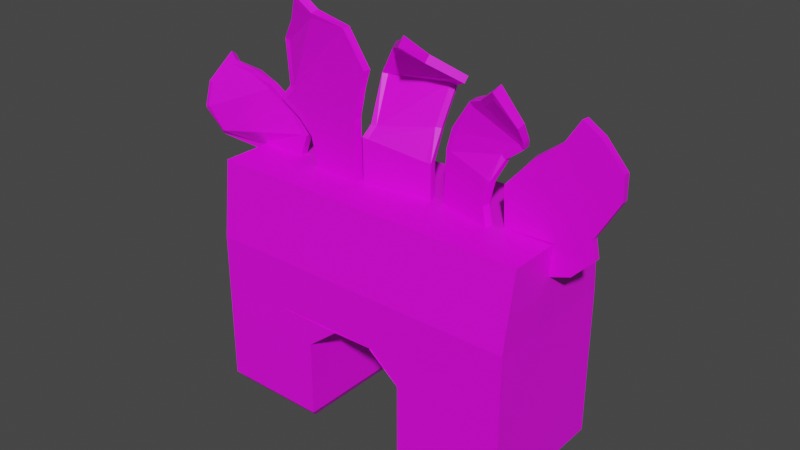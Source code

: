 # Source: Palmy.blend  (saved by Blender 4.0.36; exported with 4.5.12 LTS)
import bpy
from mathutils import Matrix  # noqa: F401  (used for matrix-valued properties, if any)

bpy.ops.wm.read_factory_settings(use_empty=True)
scene = bpy.context.scene
scene.name = 'Scene'

# ---- collections
col_collection = bpy.data.collections.new('Collection'); scene.collection.children.link(col_collection)

# ---- images (referenced by path relative to the original .blend; pixels are not part of the script)
import os
ASSET_DIR = os.environ.get("B2B_ASSET_DIR", "")  # directory of the original .blend (textures are referenced by path, not embedded)
HERE = os.path.dirname(os.path.abspath(__file__))  # packed textures are extracted next to this script under _unpacked/

def load_image(name, relpath, width, height, colorspace="sRGB"):
    """Load a texture the original file referenced (path relative to the .blend, or extracted next to this script)."""
    p = next((c for c in (os.path.join(HERE, relpath), os.path.join(ASSET_DIR, relpath)) if relpath and os.path.exists(c)), "")
    if p:
        img = bpy.data.images.load(p, check_existing=True)
        img.name = name
    else:  # same state as the original file: an image datablock whose file is absent (Cycles renders it pink)
        img = bpy.data.images.new(name, width, height)
        img.source = "FILE"
        img.filepath = "//" + (relpath or name)
    img.colorspace_settings.name = colorspace
    return img
img_base_palette_png = load_image('base_palette.png', 'base_palette.png', 1024, 1024, 'sRGB')
img_face_png = load_image('face.png', 'face.png', 1024, 1024, 'sRGB')

# ---- materials (node trees are filled in below, after node groups)
mat_basepalette = bpy.data.materials.new('BasePalette')
mat_basepalette.alpha_threshold = 0.0
mat_basepalette.use_transparent_shadow = False
mat_basepalette.roughness = 0.5
mat_basepalette.line_color = (0.0, 0.0, 0.0, 1.0)
mat_face = bpy.data.materials.new('Face')
mat_face.use_transparent_shadow = False

# ---- material node trees
mat_basepalette.use_nodes = True; mat_basepalette.node_tree.nodes.clear()
_N = mat_basepalette.node_tree.nodes; _L = mat_basepalette.node_tree.links
n0 = _N.new('ShaderNodeOutputMaterial'); n0.name = 'Material Output'; n0.location = (300, 300)
n1 = _N.new('ShaderNodeBsdfPrincipled'); n1.name = 'Principled BSDF'; n1.location = (10, 300)
n1.distribution = 'GGX'
n1.subsurface_method = 'RANDOM_WALK_SKIN'
n1.inputs[3].default_value = 1.45
n1.inputs[27].default_value = (0.0, 0.0, 0.0, 1.0)
n1.inputs[28].default_value = 1.0
n2 = _N.new('ShaderNodeTexImage'); n2.name = 'Image Texture'; n2.location = (-376, 210)
n2.image = img_base_palette_png
_L.new(n1.outputs[0], n0.inputs[0])
_L.new(n2.outputs[0], n1.inputs[0])
n0.is_active_output = True
mat_face.use_nodes = True; mat_face.node_tree.nodes.clear()
_N = mat_face.node_tree.nodes; _L = mat_face.node_tree.links
n0 = _N.new('ShaderNodeBsdfPrincipled'); n0.name = 'Principled BSDF'; n0.location = (10, 300)
n0.inputs[3].default_value = 1.45
n1 = _N.new('ShaderNodeOutputMaterial'); n1.name = 'Material Output'; n1.location = (300, 300)
n2 = _N.new('ShaderNodeTexImage'); n2.name = 'Image Texture'; n2.location = (-278, 263)
n2.image = img_face_png
_L.new(n0.outputs[0], n1.inputs[0])
_L.new(n2.outputs[0], n0.inputs[0])
n1.is_active_output = True

# ---- world
world_world = bpy.data.worlds.new('World'); scene.world = world_world
world_world.use_nodes = True; world_world.node_tree.nodes.clear()
_N = world_world.node_tree.nodes; _L = world_world.node_tree.links
n0 = _N.new('ShaderNodeOutputWorld'); n0.name = 'World Output'; n0.location = (300, 300)
n1 = _N.new('ShaderNodeBackground'); n1.name = 'Background'; n1.location = (10, 300)
n1.inputs[0].default_value = (0.05088, 0.05088, 0.05088, 1.0)
_L.new(n1.outputs[0], n0.inputs[0])
n0.is_active_output = True
world_world.color = (0.05088, 0.05088, 0.05088)
world_world.use_sun_shadow = False
world_world.sun_shadow_jitter_overblur = 0.0

# ---- meshes
me_cube = bpy.data.meshes.new('Cube')
me_cube.from_pydata([(-0.2577, 0.1278, 0.0001099), (-0.2685, 0.1423, 0.1488), (-0.09766, 0.1265, 0.0001099), (-0.08666, 0.1409, 0.1488), (-0.2588, -0.08338, 0.0001099), (-0.2698, -0.09771, 0.1488), (-0.09878, -0.08464, 0.0001099), (-0.08793, -0.09915, 0.1488), (-0.2685, 0.1423, 0.05156), (-0.2685, 0.1423, 0.103), (-0.08666, 0.1409, 0.103), (-0.08666, 0.1409, 0.05156), (-0.08793, -0.09915, 0.103), (-0.08793, -0.09915, 0.05156), (-0.2698, -0.09771, 0.103), (-0.2698, -0.09771, 0.05156), (-0.08666, 0.1409, 0.0176), (-0.08793, -0.09915, 0.0176), (-0.2698, -0.09771, 0.0176), (-0.2685, 0.1423, 0.0176), (-0.2685, 0.1423, 0.1927), (-0.2685, 0.1423, 0.2785), (-0.2698, -0.09771, 0.2785), (-0.2725, 0.1245, 0.4075), (-0.2739, -0.0801, 0.4075), (0.259, 0.1278, 0.0001099), (0.2699, 0.1423, 0.1488), (0.09902, 0.1265, 0.0001099), (0.08802, 0.1409, 0.1488), (0.2601, -0.08338, 0.0001099), (0.2711, -0.09771, 0.1488), (0.1001, -0.08464, 0.0001099), (0.08929, -0.09915, 0.1488), (0.2699, 0.1423, 0.05156), (0.2699, 0.1423, 0.103), (0.08802, 0.1409, 0.103), (0.08802, 0.1409, 0.05156), (0.08929, -0.09915, 0.103), (0.08929, -0.09915, 0.05156), (0.2711, -0.09771, 0.103), (0.2711, -0.09771, 0.05156), (0.08802, 0.1409, 0.0176), (0.08929, -0.09915, 0.0176), (0.2711, -0.09771, 0.0176), (0.2699, 0.1423, 0.0176), (0.2699, 0.1423, 0.1927), (0.2699, 0.1423, 0.2785), (0.2711, -0.09771, 0.2785), (0.2738, 0.1245, 0.4075), (0.2752, -0.0801, 0.4075), (-0.03325, 0.1409, 0.1927), (-0.03374, -0.09915, 0.1927), (0.03461, 0.1409, 0.1927), (0.0351, -0.09915, 0.1927), (-0.03325, 0.1423, 0.1927), (0.03461, 0.1423, 0.1927), (-0.03374, -0.09771, 0.1927), (0.0351, -0.09771, 0.1927), (-0.2698, -0.09771, 0.1927), (0.2711, -0.09771, 0.1927), (0.1703, -0.09771, 0.1927), (-0.1689, -0.09771, 0.1927), (-0.1952, 0.01787, 0.4075), (-0.2868, 0.01787, 0.394), (-0.2077, 0.01787, 0.4817), (-0.3567, 0.00691, 0.4069), (-0.256, 0.01781, 0.512), (-0.3835, -0.01032, 0.4476), (-0.2926, 0.01979, 0.5245), (-0.3817, -0.001991, 0.4873), (-0.3462, 0.02477, 0.5253), (-0.3621, 0.03095, 0.534), (-0.0576, -0.00313, 0.4075), (-0.1464, 0.005152, 0.4075), (-0.05937, -0.002964, 0.51), (-0.1588, 0.006313, 0.4537), (-0.04776, -0.004043, 0.561), (-0.1873, 0.008976, 0.4777), (-0.03882, -0.004872, 0.5879), (-0.2292, 0.01297, 0.4979), (-0.07935, -0.002394, 0.6436), (-0.2126, 0.01772, 0.5218), (-0.1401, -0.002358, 0.6566), (-0.2212, 0.0203, 0.5981), (-0.1697, -0.004606, 0.6792), (-0.1923, 0.007878, 0.6359), (0.06354, 0.01734, 0.4075), (-0.0492, -0.0007631, 0.4075), (0.06354, 0.01734, 0.4677), (-0.05097, -0.0008928, 0.4838), (0.06206, 0.04052, 0.5163), (-0.04555, 0.009441, 0.5034), (0.07325, 0.05781, 0.5813), (-0.0486, 0.03951, 0.5771), (0.1037, 0.03705, 0.5993), (-0.01311, 0.0224, 0.629), (0.04688, -0.03391, 0.6629), (0.0235, -0.0125, 0.6467), (0.06239, 0.00272, 0.6301), (0.1781, 0.001597, 0.4075), (0.08679, 0.02424, 0.4075), (0.171, 0.00334, 0.4376), (0.0893, 0.02362, 0.4525), (0.1801, 0.00297, 0.4761), (0.0913, 0.02312, 0.496), (0.1951, 0.01391, 0.5106), (0.1023, 0.02044, 0.5311), (0.2236, 0.01293, 0.5352), (0.1364, 0.01168, 0.5832), (0.2282, 0.006194, 0.5485), (0.1645, -0.00332, 0.5977), (0.2296, -0.009629, 0.5761), (0.2047, -0.0298, 0.6294), (0.2754, 0.01787, 0.4096), (0.1958, 0.01787, 0.4075), (0.2741, 0.01787, 0.3893), (0.2731, 0.01787, 0.3575), (0.3064, 0.01787, 0.3691), (0.34, 0.01787, 0.404), (0.3339, 0.01787, 0.4341), (0.3713, 0.01787, 0.4987), (0.371, 0.01787, 0.5378), (0.3352, 0.01787, 0.5782), (0.3065, 0.01787, 0.5961), (0.2818, 0.01787, 0.5594), (0.2347, 0.01787, 0.5237), (0.213, 0.01787, 0.4987), (0.1915, 0.01787, 0.4735), (-0.2861, 0.01787, 0.4036), (-0.2035, 0.01787, 0.4131), (-0.2154, 0.01787, 0.4761), (-0.3507, 0.009844, 0.4138), (-0.3746, -0.00893, 0.4498), (-0.2601, 0.01775, 0.5042), (-0.373, -0.001396, 0.4856), (-0.295, 0.01749, 0.5164), (-0.3575, 0.02296, 0.5232), (-0.3494, 0.01991, 0.5189), (-0.1398, 0.004541, 0.4176), (-0.06654, -0.002296, 0.4172), (-0.06819, -0.002142, 0.5109), (-0.1511, 0.00559, 0.4587), (-0.1823, 0.008617, 0.4848), (-0.05599, -0.003248, 0.5638), (-0.2166, 0.01265, 0.5009), (-0.04841, -0.003974, 0.5869), (-0.204, 0.01513, 0.5198), (-0.08429, -0.001352, 0.6358), (-0.2113, 0.01869, 0.5958), (-0.1423, 0.0003435, 0.6486), (-0.1836, 0.008144, 0.6315), (-0.1665, -0.00178, 0.6661), (-0.0407, 0.0006022, 0.4188), (0.05482, 0.01594, 0.4181), (0.05482, 0.01594, 0.4677), (-0.04221, 0.000375, 0.4824), (-0.0365, 0.008476, 0.5008), (0.05437, 0.03443, 0.5164), (-0.04038, 0.04013, 0.5714), (0.06661, 0.05183, 0.5827), (-0.007281, 0.02577, 0.6219), (0.09073, 0.0372, 0.5994), (0.02946, -0.00688, 0.6429), (0.04307, -0.02289, 0.6498), (0.05412, 0.007972, 0.6283), (0.09588, 0.02199, 0.4175), (0.167, 0.004329, 0.4179), (0.1622, 0.005531, 0.4375), (0.09786, 0.0215, 0.4521), (0.09981, 0.02101, 0.4944), (0.172, 0.003666, 0.4791), (0.11, 0.01851, 0.5268), (0.1888, 0.01049, 0.5158), (0.142, 0.01276, 0.575), (0.2178, 0.00995, 0.5401), (0.1697, -5.566e-06, 0.5897), (0.2192, 0.005722, 0.5507), (0.202, -0.01682, 0.6165), (0.2214, -0.006674, 0.5745), (0.2038, 0.01787, 0.4161), (0.2821, 0.01787, 0.4166), (0.2795, 0.01787, 0.39), (0.2811, 0.01787, 0.3664), (0.3014, 0.01787, 0.3766), (0.3304, 0.01787, 0.4068), (0.3247, 0.01787, 0.4355), (0.3614, 0.01787, 0.4986), (0.362, 0.01787, 0.532), (0.3306, 0.01787, 0.5703), (0.3086, 0.01787, 0.584), (0.289, 0.01787, 0.5541), (0.2407, 0.01787, 0.5201), (0.2204, 0.01787, 0.4969), (0.2004, 0.01787, 0.4728), (-0.2861, 0.005521, 0.4036), (-0.2035, 0.005521, 0.4131), (-0.3507, -0.01785, 0.4171), (-0.2154, 0.005521, 0.4761), (-0.3746, -0.02429, 0.4561), (-0.2601, 0.005262, 0.5043), (-0.373, -0.01372, 0.4936), (-0.295, 0.005566, 0.5196), (-0.3575, 0.01321, 0.5297), (-0.3494, 0.009946, 0.5254), (-0.141, -0.007757, 0.4176), (-0.06769, -0.01459, 0.4172), (-0.1522, -0.006708, 0.4587), (-0.06894, -0.01444, 0.5112), (-0.1832, -0.002866, 0.4843), (-0.05698, -0.01552, 0.5646), (-0.2177, 0.0008529, 0.5006), (-0.04951, -0.01626, 0.5875), (-0.205, 0.004668, 0.5186), (-0.08725, -0.01371, 0.6352), (-0.2141, 0.009707, 0.5919), (-0.1464, -0.01223, 0.6451), (-0.1872, -0.003228, 0.6276), (-0.1702, -0.01487, 0.6621), (-0.03874, -0.01159, 0.4188), (0.05678, 0.003741, 0.4181), (-0.04025, -0.01078, 0.4823), (0.05678, 0.003741, 0.4677), (-0.03456, 0.002482, 0.5), (0.05612, 0.02613, 0.5151), (-0.04051, 0.03651, 0.5704), (0.06596, 0.04723, 0.5785), (-0.007729, 0.02148, 0.6177), (0.08972, 0.03118, 0.5921), (0.0283, -0.0156, 0.6317), (0.04208, -0.03075, 0.6376), (0.05285, -0.0002279, 0.6178), (0.09291, 0.009998, 0.4175), (0.1641, -0.007658, 0.4179), (0.09488, 0.009508, 0.4521), (0.1592, -0.006456, 0.4375), (0.09684, 0.009023, 0.4944), (0.169, -0.007067, 0.4791), (0.107, 0.007239, 0.5271), (0.1858, 0.005234, 0.5155), (0.139, 0.001936, 0.5733), (0.2148, 0.004721, 0.5375), (0.1667, -0.01194, 0.5853), (0.2162, -0.0008703, 0.5472), (0.199, -0.03723, 0.6083), (0.2184, -0.01631, 0.5689), (0.2038, 0.005521, 0.4161), (0.2822, 0.005521, 0.4166), (0.2795, 0.005521, 0.39), (0.2811, 0.005521, 0.3664), (0.3014, 0.005521, 0.3766), (0.3304, 0.005521, 0.4068), (0.3247, 0.005521, 0.4355), (0.364, 0.005521, 0.5019), (0.3628, 0.005521, 0.5364), (0.3285, 0.005521, 0.5721), (0.3064, 0.005521, 0.5841), (0.2883, 0.005521, 0.5529), (0.2427, 0.005521, 0.5153), (0.2231, 0.005521, 0.4923), (0.202, 0.005521, 0.4704), (-0.2868, 0.005521, 0.394), (-0.1952, 0.005521, 0.4075), (-0.2077, 0.005521, 0.4817), (-0.3567, -0.01227, 0.409), (-0.3835, -0.02307, 0.4528), (-0.256, 0.00543, 0.5121), (-0.3817, -0.01273, 0.4949), (-0.2926, 0.008013, 0.5278), (-0.3621, 0.02142, 0.5407), (-0.3462, 0.01501, 0.5322), (-0.1475, -0.007146, 0.4075), (-0.05874, -0.01543, 0.4075), (-0.06048, -0.01526, 0.51), (-0.16, -0.005985, 0.4537), (-0.1883, -0.003288, 0.4774), (-0.04861, -0.01634, 0.5615), (-0.2303, 0.0007879, 0.4978), (-0.0399, -0.01717, 0.5882), (-0.2137, 0.006331, 0.5207), (-0.08128, -0.0148, 0.6429), (-0.2231, 0.009579, 0.5944), (-0.1427, -0.01475, 0.6532), (-0.1946, -0.003849, 0.6322), (-0.1729, -0.01778, 0.6754), (-0.04724, -0.01296, 0.4075), (0.0655, 0.005141, 0.4075), (0.0655, 0.005141, 0.4677), (-0.04901, -0.01255, 0.4837), (-0.04305, 0.0007659, 0.5019), (0.06449, 0.03023, 0.5142), (-0.04795, 0.032, 0.5717), (0.0727, 0.05134, 0.5744), (-0.01443, 0.01678, 0.6211), (0.1021, 0.03038, 0.5898), (0.02187, -0.02003, 0.6359), (0.04628, -0.0448, 0.6488), (0.06063, -0.004721, 0.6191), (0.08381, 0.01225, 0.4075), (0.1751, -0.01039, 0.4075), (0.1681, -0.008648, 0.4376), (0.08632, 0.01163, 0.4525), (0.08833, 0.01113, 0.496), (0.1771, -0.008114, 0.476), (0.09936, 0.008748, 0.5313), (0.1921, 0.005883, 0.5088), (0.1335, 0.0003509, 0.5798), (0.2206, 0.005209, 0.531), (0.1616, -0.01468, 0.5919), (0.2253, -0.001949, 0.5435), (0.2017, -0.04441, 0.6218), (0.2267, -0.01958, 0.5699), (0.1958, 0.005521, 0.4075), (0.2754, 0.005521, 0.4096), (0.2741, 0.005521, 0.3893), (0.2731, 0.005521, 0.3575), (0.3064, 0.005521, 0.3691), (0.34, 0.005521, 0.404), (0.3341, 0.005521, 0.4342), (0.3724, 0.005521, 0.5003), (0.3711, 0.005521, 0.5399), (0.3341, 0.005521, 0.5791), (0.3054, 0.005521, 0.5962), (0.2813, 0.005521, 0.5587), (0.2355, 0.005521, 0.5214), (0.214, 0.005521, 0.4966), (0.1922, 0.005521, 0.4723), (-0.2675, 0.01787, 0.4075), (-0.2675, 0.005521, 0.4075), (-0.2675, 0.01787, 0.4138), (-0.2675, 0.005501, 0.4138), (-0.1822, 0.01787, 0.4446), (-0.1822, 0.005521, 0.4446), (-0.1902, 0.01787, 0.4446), (-0.1902, 0.005521, 0.4446)], [], [(9, 1, 3, 10), (10, 3, 7, 12), (12, 7, 5, 14), (14, 5, 1, 9), (2, 6, 4, 0), (18, 15, 8, 19), (15, 14, 9, 8), (17, 13, 15, 18), (13, 12, 14, 15), (16, 11, 13, 17), (11, 10, 12, 13), (19, 8, 11, 16), (8, 9, 10, 11), (0, 19, 16, 2), (2, 16, 17, 6), (6, 17, 18, 4), (4, 18, 19, 0), (1, 5, 58, 20), (59, 45, 46, 47), (21, 22, 24, 23), (34, 35, 28, 26), (35, 37, 32, 28), (37, 39, 30, 32), (39, 34, 26, 30), (27, 25, 29, 31), (43, 44, 33, 40), (40, 33, 34, 39), (42, 43, 40, 38), (38, 40, 39, 37), (41, 42, 38, 36), (36, 38, 37, 35), (44, 41, 36, 33), (33, 36, 35, 34), (25, 27, 41, 44), (27, 31, 42, 41), (31, 29, 43, 42), (29, 25, 44, 43), (26, 45, 59, 30), (23, 48, 46, 21), (23, 24, 49, 48), (46, 48, 49, 47), (61, 56, 57, 60), (20, 58, 22, 21), (28, 32, 53, 52), (7, 3, 50, 51), (51, 54, 55, 50), (57, 51, 56, 50, 54, 55), (7, 51, 56, 61, 58, 5), (30, 59, 60, 57, 53, 32), (26, 28, 52, 55, 45), (3, 1, 20, 54, 50), (22, 47, 49, 24), (21, 46, 45, 55, 54, 20), (58, 61, 60, 59, 47, 22), (129, 328, 128, 131, 130, 332), (131, 132, 133, 130), (132, 134, 135, 133), (134, 136, 137, 135), (139, 138, 141, 140), (141, 142, 143, 140), (142, 144, 145, 143), (144, 146, 147, 145), (146, 148, 149, 147), (148, 150, 151, 149), (153, 152, 155, 154), (155, 156, 157, 154), (156, 158, 159, 157), (158, 160, 161, 159), (160, 162, 163, 164, 161), (166, 165, 168, 167), (168, 169, 170, 167), (169, 171, 172, 170), (171, 173, 174, 172), (173, 175, 176, 174), (175, 177, 178, 176), (190, 189, 188), (191, 190, 188, 187), (192, 191, 187, 186), (193, 192, 186, 185), (181, 183, 182), (179, 193, 185, 184, 180), (180, 184, 183, 181), (129, 62, 326, 63, 128, 328), (130, 64, 330, 62, 129, 332), (128, 63, 65, 131), (131, 65, 67, 132), (133, 66, 64, 130), (132, 67, 69, 134), (135, 68, 66, 133), (136, 71, 70, 137), (134, 69, 71, 136), (137, 70, 68, 135), (139, 72, 73, 138), (140, 74, 72, 139), (138, 73, 75, 141), (141, 75, 77, 142), (143, 76, 74, 140), (142, 77, 79, 144), (145, 78, 76, 143), (144, 79, 81, 146), (147, 80, 78, 145), (146, 81, 83, 148), (149, 82, 80, 147), (150, 85, 84, 151), (148, 83, 85, 150), (151, 84, 82, 149), (153, 86, 87, 152), (154, 88, 86, 153), (152, 87, 89, 155), (155, 89, 91, 156), (157, 90, 88, 154), (156, 91, 93, 158), (159, 92, 90, 157), (158, 93, 95, 160), (161, 94, 92, 159), (162, 97, 96, 163), (160, 95, 97, 162), (163, 96, 98, 164), (164, 98, 94, 161), (166, 99, 100, 165), (167, 101, 99, 166), (165, 100, 102, 168), (168, 102, 104, 169), (170, 103, 101, 167), (169, 104, 106, 171), (172, 105, 103, 170), (171, 106, 108, 173), (174, 107, 105, 172), (173, 108, 110, 175), (176, 109, 107, 174), (177, 112, 111, 178), (175, 110, 112, 177), (178, 111, 109, 176), (180, 113, 114, 179), (181, 115, 113, 180), (182, 116, 115, 181), (183, 117, 116, 182), (184, 118, 117, 183), (185, 119, 118, 184), (186, 120, 119, 185), (187, 121, 120, 186), (188, 122, 121, 187), (189, 123, 122, 188), (190, 124, 123, 189), (191, 125, 124, 190), (192, 126, 125, 191), (193, 127, 126, 192), (179, 114, 127, 193), (195, 333, 197, 196, 194, 329), (196, 197, 199, 198), (198, 199, 201, 200), (200, 201, 203, 202), (205, 207, 206, 204), (206, 207, 209, 208), (208, 209, 211, 210), (210, 211, 213, 212), (212, 213, 215, 214), (214, 215, 217, 216), (219, 221, 220, 218), (220, 221, 223, 222), (222, 223, 225, 224), (224, 225, 227, 226), (226, 227, 230, 229, 228), (232, 234, 233, 231), (233, 234, 236, 235), (235, 236, 238, 237), (237, 238, 240, 239), (239, 240, 242, 241), (241, 242, 244, 243), (256, 254, 255), (257, 253, 254, 256), (258, 252, 253, 257), (259, 251, 252, 258), (247, 248, 249), (245, 246, 250, 251, 259), (246, 247, 249, 250), (195, 329, 194, 260, 327, 261), (197, 333, 195, 261, 331, 262), (194, 196, 263, 260), (196, 198, 264, 263), (199, 197, 262, 265), (198, 200, 266, 264), (201, 199, 265, 267), (202, 203, 269, 268), (200, 202, 268, 266), (203, 201, 267, 269), (205, 204, 270, 271), (207, 205, 271, 272), (204, 206, 273, 270), (206, 208, 274, 273), (209, 207, 272, 275), (208, 210, 276, 274), (211, 209, 275, 277), (210, 212, 278, 276), (213, 211, 277, 279), (212, 214, 280, 278), (215, 213, 279, 281), (216, 217, 283, 282), (214, 216, 282, 280), (217, 215, 281, 283), (219, 218, 284, 285), (221, 219, 285, 286), (218, 220, 287, 284), (220, 222, 288, 287), (223, 221, 286, 289), (222, 224, 290, 288), (225, 223, 289, 291), (224, 226, 292, 290), (227, 225, 291, 293), (228, 229, 295, 294), (226, 228, 294, 292), (229, 230, 296, 295), (230, 227, 293, 296), (232, 231, 297, 298), (234, 232, 298, 299), (231, 233, 300, 297), (233, 235, 301, 300), (236, 234, 299, 302), (235, 237, 303, 301), (238, 236, 302, 304), (237, 239, 305, 303), (240, 238, 304, 306), (239, 241, 307, 305), (242, 240, 306, 308), (243, 244, 310, 309), (241, 243, 309, 307), (244, 242, 308, 310), (246, 245, 311, 312), (247, 246, 312, 313), (248, 247, 313, 314), (249, 248, 314, 315), (250, 249, 315, 316), (251, 250, 316, 317), (252, 251, 317, 318), (253, 252, 318, 319), (254, 253, 319, 320), (255, 254, 320, 321), (256, 255, 321, 322), (257, 256, 322, 323), (258, 257, 323, 324), (259, 258, 324, 325), (245, 259, 325, 311), (118, 119, 317, 316), (90, 92, 291, 289), (64, 66, 265, 262), (119, 120, 318, 317), (95, 93, 290, 292), (69, 67, 264, 266), (120, 121, 319, 318), (92, 94, 293, 291), (66, 68, 267, 265), (121, 122, 320, 319), (96, 97, 294, 295), (70, 71, 268, 269), (122, 123, 321, 320), (97, 95, 292, 294), (71, 69, 266, 268), (123, 124, 322, 321), (98, 96, 295, 296), (68, 70, 269, 267), (124, 125, 323, 322), (94, 98, 296, 293), (73, 72, 271, 270), (125, 126, 324, 323), (100, 99, 298, 297), (72, 74, 272, 271), (126, 127, 325, 324), (99, 101, 299, 298), (75, 73, 270, 273), (127, 114, 311, 325), (102, 100, 297, 300), (77, 75, 273, 274), (104, 102, 300, 301), (74, 76, 275, 272), (101, 103, 302, 299), (79, 77, 274, 276), (106, 104, 301, 303), (76, 78, 277, 275), (103, 105, 304, 302), (81, 79, 276, 278), (108, 106, 303, 305), (78, 80, 279, 277), (105, 107, 306, 304), (83, 81, 278, 280), (110, 108, 305, 307), (80, 82, 281, 279), (107, 109, 308, 306), (84, 85, 282, 283), (111, 112, 309, 310), (85, 83, 280, 282), (112, 110, 307, 309), (82, 84, 283, 281), (109, 111, 310, 308), (87, 86, 285, 284), (114, 113, 312, 311), (86, 88, 286, 285), (113, 115, 313, 312), (89, 87, 284, 287), (326, 62, 261, 327), (115, 116, 314, 313), (91, 89, 287, 288), (330, 64, 262, 331), (116, 117, 315, 314), (88, 90, 289, 286), (65, 63, 260, 263), (117, 118, 316, 315), (93, 91, 288, 290), (67, 65, 263, 264), (63, 326, 327, 260), (62, 330, 331, 261)])
me_cube.polygons.foreach_set('material_index', [0, 0, 0, 0, 0, 0, 0, 0, 0, 0, 0, 0, 0, 0, 0, 0, 0, 0, 0, 0, 0, 0, 0, 0, 0, 0, 0, 0, 0, 0, 0, 0, 0, 0, 0, 0, 0, 0, 0, 0, 0, 0, 0, 0, 0, 0, 0, 0, 0, 0, 0, 1, 0, 0, 0, 0, 0, 0, 0, 0, 0, 0, 0, 0, 0, 0, 0, 0, 0, 0, 0, 0, 0, 0, 0, 0, 0, 0, 0, 0, 0, 0, 0, 0, 0, 0, 0, 0, 0, 0, 0, 0, 0, 0, 0, 0, 0, 0, 0, 0, 0, 0, 0, 0, 0, 0, 0, 0, 0, 0, 0, 0, 0, 0, 0, 0, 0, 0, 0, 0, 0, 0, 0, 0, 0, 0, 0, 0, 0, 0, 0, 0, 0, 0, 0, 0, 0, 0, 0, 0, 0, 0, 0, 0, 0, 0, 0, 0, 0, 0, 0, 0, 0, 0, 0, 0, 0, 0, 0, 0, 0, 0, 0, 0, 0, 0, 0, 0, 0, 0, 0, 0, 0, 0, 0, 0, 0, 0, 0, 0, 0, 0, 0, 0, 0, 0, 0, 0, 0, 0, 0, 0, 0, 0, 0, 0, 0, 0, 0, 0, 0, 0, 0, 0, 0, 0, 0, 0, 0, 0, 0, 0, 0, 0, 0, 0, 0, 0, 0, 0, 0, 0, 0, 0, 0, 0, 0, 0, 0, 0, 0, 0, 0, 0, 0, 0, 0, 0, 0, 0, 0, 0, 0, 0, 0, 0, 0, 0, 0, 0, 0, 0, 0, 0, 0, 0, 0, 0, 0, 0, 0, 0, 0, 0, 0, 0, 0, 0, 0, 0, 0, 0, 0, 0, 0, 0, 0, 0, 0, 0, 0, 0, 0, 0, 0, 0, 0, 0, 0, 0, 0, 0, 0, 0, 0, 0, 0, 0, 0, 0, 0, 0, 0, 0, 0, 0, 0, 0, 0, 0])
_uv = me_cube.uv_layers.new(name='UVMap')
_uv.uv.foreach_set('vector', [0.2861, 0.8441, 0.2861, 0.8441, 0.2861, 0.8441, 0.2861, 0.8441, 0.2861, 0.8441, 0.2861, 0.8441, 0.2861, 0.8441, 0.2861, 0.8441, 0.2861, 0.8441, 0.2861, 0.8441, 0.2861, 0.8441, 0.2861, 0.8441, 0.2861, 0.8441, 0.2861, 0.8441, 0.2861, 0.8441, 0.2861, 0.8441, 0.2861, 0.8441, 0.2861, 0.8441, 0.2861, 0.8441, 0.2861, 0.8441, 0.2861, 0.8441, 0.2861, 0.8441, 0.2861, 0.8441, 0.2861, 0.8441, 0.2861, 0.8441, 0.2861, 0.8441, 0.2861, 0.8441, 0.2861, 0.8441, 0.2861, 0.8441, 0.2861, 0.8441, 0.2861, 0.8441, 0.2861, 0.8441, 0.2861, 0.8441, 0.2861, 0.8441, 0.2861, 0.8441, 0.2861, 0.8441, 0.2861, 0.8441, 0.2861, 0.8441, 0.2861, 0.8441, 0.2861, 0.8441, 0.2861, 0.8441, 0.2861, 0.8441, 0.2861, 0.8441, 0.2861, 0.8441, 0.2861, 0.8441, 0.2861, 0.8441, 0.2861, 0.8441, 0.2861, 0.8441, 0.2861, 0.8441, 0.2861, 0.8441, 0.2861, 0.8441, 0.2861, 0.8441, 0.2861, 0.8441, 0.2861, 0.8441, 0.2861, 0.8441, 0.2861, 0.8441, 0.2861, 0.8441, 0.2861, 0.8441, 0.2861, 0.8441, 0.2861, 0.8441, 0.2861, 0.8441, 0.2861, 0.8441, 0.2861, 0.8441, 0.2861, 0.8441, 0.2861, 0.8441, 0.2861, 0.8441, 0.2861, 0.8441, 0.2861, 0.8441, 0.2861, 0.8441, 0.2861, 0.8441, 0.2861, 0.8441, 0.2861, 0.8441, 0.2861, 0.8441, 0.2861, 0.8441, 0.2861, 0.8441, 0.2861, 0.8441, 0.2861, 0.8441, 0.2861, 0.8441, 0.2861, 0.8441, 0.2861, 0.8441, 0.2861, 0.8441, 0.2861, 0.8441, 0.2861, 0.8441, 0.2861, 0.8441, 0.2861, 0.8441, 0.2861, 0.8441, 0.2861, 0.8441, 0.2861, 0.8441, 0.2861, 0.8441, 0.2861, 0.8441, 0.2861, 0.8441, 0.2861, 0.8441, 0.2861, 0.8441, 0.2861, 0.8441, 0.2861, 0.8441, 0.2861, 0.8441, 0.2861, 0.8441, 0.2861, 0.8441, 0.2861, 0.8441, 0.2861, 0.8441, 0.2861, 0.8441, 0.2861, 0.8441, 0.2861, 0.8441, 0.2861, 0.8441, 0.2861, 0.8441, 0.2861, 0.8441, 0.2861, 0.8441, 0.2861, 0.8441, 0.2861, 0.8441, 0.2861, 0.8441, 0.2861, 0.8441, 0.2861, 0.8441, 0.2861, 0.8441, 0.2861, 0.8441, 0.2861, 0.8441, 0.2861, 0.8441, 0.2861, 0.8441, 0.2861, 0.8441, 0.2861, 0.8441, 0.2861, 0.8441, 0.2861, 0.8441, 0.2861, 0.8441, 0.2861, 0.8441, 0.2861, 0.8441, 0.2861, 0.8441, 0.2861, 0.8441, 0.2861, 0.8441, 0.2861, 0.8441, 0.2861, 0.8441, 0.2861, 0.8441, 0.2861, 0.8441, 0.2861, 0.8441, 0.2861, 0.8441, 0.2861, 0.8441, 0.2861, 0.8441, 0.2861, 0.8441, 0.2861, 0.8441, 0.2861, 0.8441, 0.2861, 0.8441, 0.2861, 0.8441, 0.2861, 0.8441, 0.2861, 0.8441, 0.2861, 0.8441, 0.2861, 0.8441, 0.2861, 0.8441, 0.2861, 0.8441, 0.2861, 0.8441, 0.2861, 0.8441, 0.2861, 0.8441, 0.2861, 0.8441, 0.2861, 0.8441, 0.2861, 0.8441, 0.2861, 0.8441, 0.2861, 0.8441, 0.2861, 0.8441, 0.2861, 0.8441, 0.2861, 0.8441, 0.2861, 0.8441, 0.2861, 0.8441, 0.2861, 0.8441, 0.2861, 0.8441, 0.2861, 0.8441, 0.2861, 0.8441, 0.2861, 0.8441, 0.2861, 0.8441, 0.2861, 0.8441, 0.2861, 0.8441, 0.2861, 0.8441, 0.2861, 0.8441, 0.2861, 0.8441, 0.2861, 0.8441, 0.2861, 0.8441, 0.2861, 0.8441, 0.2861, 0.8441, 0.2861, 0.8441, 0.2861, 0.8441, 0.2861, 0.8441, 0.2861, 0.8441, 0.2861, 0.8441, 0.2861, 0.8441, 0.2861, 0.8441, 0.2861, 0.8441, 0.2861, 0.8441, 0.2861, 0.8441, 0.2861, 0.8441, 0.2861, 0.8441, 0.2861, 0.8441, 0.2861, 0.8441, 0.2861, 0.8441, 0.2861, 0.8441, 0.2861, 0.8441, 0.2861, 0.8441, 0.2861, 0.8441, 0.2861, 0.8441, 0.2861, 0.8441, 0.2861, 0.8441, 0.2861, 0.8441, 0.2861, 0.8441, 0.2861, 0.8441, 0.2861, 0.8441, 0.2861, 0.8441, 0.2861, 0.8441, 0.2861, 0.8441, 0.2861, 0.8441, 0.2861, 0.8441, 0.2861, 0.8441, 0.2861, 0.8441, 0.2861, 0.8441, 0.2861, 0.8441, 0.2861, 0.8441, 0.2861, 0.8441, 0.2861, 0.8441, 0.1073, 0.4006, 0.8768, 0.4006, 0.8768, 0.7026, 0.1073, 0.7026, 0.2861, 0.8441, 0.2861, 0.8441, 0.2861, 0.8441, 0.2861, 0.8441, 0.2861, 0.8441, 0.2861, 0.8441, 0.2861, 0.8441, 0.2861, 0.8441, 0.2861, 0.8441, 0.2861, 0.8441, 0.2861, 0.8441, 0.2861, 0.8441, 0.4031, 0.927, 0.4031, 0.927, 0.4031, 0.927, 0.4031, 0.927, 0.4031, 0.927, 0.4031, 0.927, 0.4031, 0.927, 0.4031, 0.927, 0.4031, 0.927, 0.4031, 0.927, 0.4031, 0.927, 0.4031, 0.927, 0.4031, 0.927, 0.4031, 0.927, 0.4031, 0.927, 0.4031, 0.927, 0.4031, 0.927, 0.4031, 0.927, 0.4031, 0.927, 0.4031, 0.927, 0.4031, 0.927, 0.4031, 0.927, 0.4031, 0.927, 0.4031, 0.927, 0.4031, 0.927, 0.4031, 0.927, 0.4031, 0.927, 0.4031, 0.927, 0.4031, 0.927, 0.4031, 0.927, 0.4031, 0.927, 0.4031, 0.927, 0.4031, 0.927, 0.4031, 0.927, 0.4031, 0.927, 0.4031, 0.927, 0.4031, 0.927, 0.4031, 0.927, 0.4031, 0.927, 0.4031, 0.927, 0.4031, 0.927, 0.4031, 0.927, 0.4031, 0.927, 0.4031, 0.927, 0.4031, 0.927, 0.4031, 0.927, 0.4031, 0.927, 0.4031, 0.927, 0.4031, 0.927, 0.4031, 0.927, 0.4031, 0.927, 0.4031, 0.927, 0.4031, 0.927, 0.4031, 0.927, 0.4031, 0.927, 0.4031, 0.927, 0.4031, 0.927, 0.4031, 0.927, 0.4031, 0.927, 0.4031, 0.927, 0.4031, 0.927, 0.4031, 0.927, 0.4031, 0.927, 0.4031, 0.927, 0.4031, 0.927, 0.4031, 0.927, 0.4031, 0.927, 0.4031, 0.927, 0.4031, 0.927, 0.4031, 0.927, 0.4031, 0.927, 0.4031, 0.927, 0.4031, 0.927, 0.4031, 0.927, 0.4031, 0.927, 0.4031, 0.927, 0.4031, 0.927, 0.4031, 0.927, 0.4031, 0.927, 0.4031, 0.927, 0.4031, 0.927, 0.4031, 0.927, 0.4031, 0.927, 0.4031, 0.927, 0.4031, 0.927, 0.4031, 0.927, 0.4031, 0.927, 0.4031, 0.927, 0.4031, 0.927, 0.4031, 0.927, 0.4031, 0.927, 0.4031, 0.927, 0.4031, 0.927, 0.4031, 0.927, 0.4031, 0.927, 0.4031, 0.927, 0.4031, 0.927, 0.4031, 0.927, 0.4031, 0.927, 0.4031, 0.927, 0.4031, 0.927, 0.4031, 0.927, 0.4031, 0.927, 0.4031, 0.927, 0.4031, 0.927, 0.4031, 0.927, 0.4031, 0.927, 0.4031, 0.927, 0.4031, 0.927, 0.4031, 0.927, 0.4031, 0.927, 0.4031, 0.927, 0.4031, 0.927, 0.4031, 0.927, 0.4031, 0.9053, 0.4031, 0.9053, 0.4031, 0.9053, 0.4031, 0.9053, 0.4031, 0.9053, 0.4031, 0.9053, 0.4031, 0.9053, 0.4031, 0.9053, 0.4031, 0.9053, 0.4031, 0.9053, 0.4031, 0.9053, 0.4031, 0.9053, 0.4031, 0.9053, 0.4031, 0.9053, 0.4031, 0.9053, 0.4031, 0.9053, 0.4031, 0.9053, 0.4031, 0.9053, 0.4031, 0.9053, 0.4031, 0.9053, 0.4031, 0.9053, 0.4031, 0.9053, 0.4031, 0.9053, 0.4031, 0.9053, 0.4031, 0.9053, 0.4031, 0.9053, 0.4031, 0.9053, 0.4031, 0.9053, 0.4031, 0.9053, 0.4031, 0.9053, 0.4031, 0.9053, 0.4031, 0.9053, 0.4031, 0.9053, 0.4031, 0.9053, 0.4031, 0.9053, 0.4031, 0.9053, 0.4031, 0.9053, 0.4031, 0.9053, 0.4031, 0.9053, 0.4031, 0.9053, 0.4031, 0.9053, 0.4031, 0.9053, 0.4031, 0.9053, 0.4031, 0.9053, 0.4031, 0.9053, 0.4031, 0.9053, 0.4031, 0.9053, 0.4031, 0.9053, 0.4031, 0.9053, 0.4031, 0.9053, 0.4031, 0.9053, 0.4031, 0.9053, 0.4031, 0.9053, 0.4031, 0.9053, 0.4031, 0.9053, 0.4031, 0.9053, 0.4031, 0.9053, 0.4031, 0.9053, 0.4031, 0.9053, 0.4031, 0.9053, 0.4031, 0.9053, 0.4031, 0.9053, 0.4031, 0.9053, 0.4031, 0.9053, 0.4031, 0.9053, 0.4031, 0.9053, 0.4031, 0.9053, 0.4031, 0.9053, 0.4031, 0.9053, 0.4031, 0.9053, 0.4031, 0.9053, 0.4031, 0.9053, 0.4031, 0.9053, 0.4031, 0.9053, 0.4031, 0.9053, 0.4031, 0.9053, 0.4031, 0.9053, 0.4031, 0.9053, 0.4031, 0.9053, 0.4031, 0.9053, 0.4031, 0.9053, 0.4031, 0.9053, 0.4031, 0.9053, 0.4031, 0.9053, 0.4031, 0.9053, 0.4031, 0.9053, 0.4031, 0.9053, 0.4031, 0.9053, 0.4031, 0.9053, 0.4031, 0.9053, 0.4031, 0.9053, 0.4031, 0.9053, 0.4031, 0.9053, 0.4031, 0.9053, 0.4031, 0.9053, 0.4031, 0.9053, 0.4031, 0.9053, 0.4031, 0.9053, 0.4031, 0.9053, 0.4031, 0.9053, 0.4031, 0.9053, 0.4031, 0.9053, 0.4031, 0.9053, 0.4031, 0.9053, 0.4031, 0.9053, 0.4031, 0.9053, 0.4031, 0.9053, 0.4031, 0.9053, 0.4031, 0.9053, 0.4031, 0.9053, 0.4031, 0.9053, 0.4031, 0.9053, 0.4031, 0.9053, 0.4031, 0.9053, 0.4031, 0.9053, 0.4031, 0.9053, 0.4031, 0.9053, 0.4031, 0.9053, 0.4031, 0.9053, 0.4031, 0.9053, 0.4031, 0.9053, 0.4031, 0.9053, 0.4031, 0.9053, 0.4031, 0.9053, 0.4031, 0.9053, 0.4031, 0.9053, 0.4031, 0.9053, 0.4031, 0.9053, 0.4031, 0.9053, 0.4031, 0.9053, 0.4031, 0.9053, 0.4031, 0.9053, 0.4031, 0.9053, 0.4031, 0.9053, 0.4031, 0.9053, 0.4031, 0.9053, 0.4031, 0.9053, 0.4031, 0.9053, 0.4031, 0.9053, 0.4031, 0.9053, 0.4031, 0.9053, 0.4031, 0.9053, 0.4031, 0.9053, 0.4031, 0.9053, 0.4031, 0.9053, 0.4031, 0.9053, 0.4031, 0.9053, 0.4031, 0.9053, 0.4031, 0.9053, 0.4031, 0.9053, 0.4031, 0.9053, 0.4031, 0.9053, 0.4031, 0.9053, 0.4031, 0.9053, 0.4031, 0.9053, 0.4031, 0.9053, 0.4031, 0.9053, 0.4031, 0.9053, 0.4031, 0.9053, 0.4031, 0.9053, 0.4031, 0.9053, 0.4031, 0.9053, 0.4031, 0.9053, 0.4031, 0.9053, 0.4031, 0.9053, 0.4031, 0.9053, 0.4031, 0.9053, 0.4031, 0.9053, 0.4031, 0.9053, 0.4031, 0.9053, 0.4031, 0.9053, 0.4031, 0.9053, 0.4031, 0.9053, 0.4031, 0.9053, 0.4031, 0.9053, 0.4031, 0.9053, 0.4031, 0.9053, 0.4031, 0.9053, 0.4031, 0.9053, 0.4031, 0.9053, 0.4031, 0.9053, 0.4031, 0.9053, 0.4031, 0.9053, 0.4031, 0.9053, 0.4031, 0.9053, 0.4031, 0.9053, 0.4031, 0.9053, 0.4031, 0.9053, 0.4031, 0.9053, 0.4031, 0.9053, 0.4031, 0.9053, 0.4031, 0.9053, 0.4031, 0.9053, 0.4031, 0.9053, 0.4031, 0.9053, 0.4031, 0.9053, 0.4031, 0.9053, 0.4031, 0.9053, 0.4031, 0.9053, 0.4031, 0.9053, 0.4031, 0.9053, 0.4031, 0.9053, 0.4031, 0.9053, 0.4031, 0.9053, 0.4031, 0.9053, 0.4031, 0.9053, 0.4031, 0.9053, 0.4031, 0.9053, 0.4031, 0.9053, 0.4031, 0.9053, 0.4031, 0.9053, 0.4031, 0.9053, 0.4031, 0.9053, 0.4031, 0.9053, 0.4031, 0.9053, 0.4031, 0.9053, 0.4031, 0.9053, 0.4031, 0.9053, 0.4031, 0.9053, 0.4031, 0.9053, 0.4031, 0.9053, 0.4031, 0.9053, 0.4031, 0.9053, 0.4031, 0.9053, 0.4031, 0.9053, 0.4031, 0.9053, 0.4031, 0.9053, 0.4031, 0.9053, 0.4031, 0.9053, 0.4031, 0.9053, 0.4031, 0.9053, 0.4031, 0.9053, 0.4031, 0.9053, 0.4031, 0.9053, 0.4031, 0.9053, 0.4031, 0.9053, 0.4031, 0.9053, 0.4031, 0.9053, 0.4031, 0.9053, 0.4031, 0.9053, 0.4031, 0.9053, 0.4031, 0.9053, 0.4031, 0.9053, 0.4031, 0.9053, 0.4031, 0.9053, 0.4031, 0.9053, 0.4031, 0.9053, 0.4031, 0.9053, 0.4031, 0.9053, 0.4031, 0.9053, 0.4031, 0.9053, 0.4031, 0.9053, 0.4031, 0.9053, 0.4031, 0.9053, 0.4031, 0.9053, 0.4031, 0.9053, 0.4031, 0.9053, 0.4031, 0.9053, 0.4031, 0.9053, 0.4031, 0.9053, 0.4031, 0.9053, 0.4031, 0.9053, 0.4031, 0.9053, 0.4031, 0.9053, 0.4031, 0.9053, 0.4031, 0.9053, 0.4031, 0.9053, 0.4031, 0.9053, 0.4031, 0.927, 0.4031, 0.927, 0.4031, 0.927, 0.4031, 0.927, 0.4031, 0.927, 0.4031, 0.927, 0.4031, 0.927, 0.4031, 0.927, 0.4031, 0.927, 0.4031, 0.927, 0.4031, 0.927, 0.4031, 0.927, 0.4031, 0.927, 0.4031, 0.927, 0.4031, 0.927, 0.4031, 0.927, 0.4031, 0.927, 0.4031, 0.927, 0.4031, 0.927, 0.4031, 0.927, 0.4031, 0.927, 0.4031, 0.927, 0.4031, 0.927, 0.4031, 0.927, 0.4031, 0.927, 0.4031, 0.927, 0.4031, 0.927, 0.4031, 0.927, 0.4031, 0.927, 0.4031, 0.927, 0.4031, 0.927, 0.4031, 0.927, 0.4031, 0.927, 0.4031, 0.927, 0.4031, 0.927, 0.4031, 0.927, 0.4031, 0.927, 0.4031, 0.927, 0.4031, 0.927, 0.4031, 0.927, 0.4031, 0.927, 0.4031, 0.927, 0.4031, 0.927, 0.4031, 0.927, 0.4031, 0.927, 0.4031, 0.927, 0.4031, 0.927, 0.4031, 0.927, 0.4031, 0.927, 0.4031, 0.927, 0.4031, 0.927, 0.4031, 0.927, 0.4031, 0.927, 0.4031, 0.927, 0.4031, 0.927, 0.4031, 0.927, 0.4031, 0.927, 0.4031, 0.927, 0.4031, 0.927, 0.4031, 0.927, 0.4031, 0.927, 0.4031, 0.927, 0.4031, 0.927, 0.4031, 0.927, 0.4031, 0.927, 0.4031, 0.927, 0.4031, 0.927, 0.4031, 0.927, 0.4031, 0.927, 0.4031, 0.927, 0.4031, 0.927, 0.4031, 0.927, 0.4031, 0.927, 0.4031, 0.927, 0.4031, 0.927, 0.4031, 0.927, 0.4031, 0.927, 0.4031, 0.927, 0.4031, 0.927, 0.4031, 0.927, 0.4031, 0.927, 0.4031, 0.927, 0.4031, 0.927, 0.4031, 0.927, 0.4031, 0.927, 0.4031, 0.927, 0.4031, 0.927, 0.4031, 0.927, 0.4031, 0.927, 0.4031, 0.927, 0.4031, 0.927, 0.4031, 0.927, 0.4031, 0.927, 0.4031, 0.927, 0.4031, 0.927, 0.4031, 0.927, 0.4031, 0.927, 0.4031, 0.927, 0.4031, 0.927, 0.4031, 0.927, 0.4031, 0.927, 0.4031, 0.927, 0.4031, 0.927, 0.4031, 0.927, 0.4031, 0.927, 0.4031, 0.927, 0.4031, 0.927, 0.4031, 0.927, 0.4031, 0.927, 0.4031, 0.927, 0.4031, 0.927, 0.4031, 0.927, 0.4031, 0.927, 0.4031, 0.927, 0.4031, 0.9053, 0.4031, 0.9053, 0.4031, 0.9053, 0.4031, 0.9053, 0.4031, 0.9053, 0.4031, 0.9053, 0.4031, 0.9053, 0.4031, 0.9053, 0.4031, 0.9053, 0.4031, 0.9053, 0.4031, 0.9053, 0.4031, 0.9053, 0.4031, 0.9053, 0.4031, 0.9053, 0.4031, 0.9053, 0.4031, 0.9053, 0.4031, 0.9053, 0.4031, 0.9053, 0.4031, 0.9053, 0.4031, 0.9053, 0.4031, 0.9053, 0.4031, 0.9053, 0.4031, 0.9053, 0.4031, 0.9053, 0.4031, 0.9053, 0.4031, 0.9053, 0.4031, 0.9053, 0.4031, 0.9053, 0.4031, 0.9053, 0.4031, 0.9053, 0.4031, 0.9053, 0.4031, 0.9053, 0.4031, 0.9053, 0.4031, 0.9053, 0.4031, 0.9053, 0.4031, 0.9053, 0.4031, 0.9053, 0.4031, 0.9053, 0.4031, 0.9053, 0.4031, 0.9053, 0.4031, 0.9053, 0.4031, 0.9053, 0.4031, 0.9053, 0.4031, 0.9053, 0.4031, 0.9053, 0.4031, 0.9053, 0.4031, 0.9053, 0.4031, 0.9053, 0.4031, 0.9053, 0.4031, 0.9053, 0.4031, 0.9053, 0.4031, 0.9053, 0.4031, 0.9053, 0.4031, 0.9053, 0.4031, 0.9053, 0.4031, 0.9053, 0.4031, 0.9053, 0.4031, 0.9053, 0.4031, 0.9053, 0.4031, 0.9053, 0.4031, 0.9053, 0.4031, 0.9053, 0.4031, 0.9053, 0.4031, 0.9053, 0.4031, 0.9053, 0.4031, 0.9053, 0.4031, 0.9053, 0.4031, 0.9053, 0.4031, 0.9053, 0.4031, 0.9053, 0.4031, 0.9053, 0.4031, 0.9053, 0.4031, 0.9053, 0.4031, 0.9053, 0.4031, 0.9053, 0.4031, 0.9053, 0.4031, 0.9053, 0.4031, 0.9053, 0.4031, 0.9053, 0.4031, 0.9053, 0.4031, 0.9053, 0.4031, 0.9053, 0.4031, 0.9053, 0.4031, 0.9053, 0.4031, 0.9053, 0.4031, 0.9053, 0.4031, 0.9053, 0.4031, 0.9053, 0.4031, 0.9053, 0.4031, 0.9053, 0.4031, 0.9053, 0.4031, 0.9053, 0.4031, 0.9053, 0.4031, 0.9053, 0.4031, 0.9053, 0.4031, 0.9053, 0.4031, 0.9053, 0.4031, 0.9053, 0.4031, 0.9053, 0.4031, 0.9053, 0.4031, 0.9053, 0.4031, 0.9053, 0.4031, 0.9053, 0.4031, 0.9053, 0.4031, 0.9053, 0.4031, 0.9053, 0.4031, 0.9053, 0.4031, 0.9053, 0.4031, 0.9053, 0.4031, 0.9053, 0.4031, 0.9053, 0.4031, 0.9053, 0.4031, 0.9053, 0.4031, 0.9053, 0.4031, 0.9053, 0.4031, 0.9053, 0.4031, 0.9053, 0.4031, 0.9053, 0.4031, 0.9053, 0.4031, 0.9053, 0.4031, 0.9053, 0.4031, 0.9053, 0.4031, 0.9053, 0.4031, 0.9053, 0.4031, 0.9053, 0.4031, 0.9053, 0.4031, 0.9053, 0.4031, 0.9053, 0.4031, 0.9053, 0.4031, 0.9053, 0.4031, 0.9053, 0.4031, 0.9053, 0.4031, 0.9053, 0.4031, 0.9053, 0.4031, 0.9053, 0.4031, 0.9053, 0.4031, 0.9053, 0.4031, 0.9053, 0.4031, 0.9053, 0.4031, 0.9053, 0.4031, 0.9053, 0.4031, 0.9053, 0.4031, 0.9053, 0.4031, 0.9053, 0.4031, 0.9053, 0.4031, 0.9053, 0.4031, 0.9053, 0.4031, 0.9053, 0.4031, 0.9053, 0.4031, 0.9053, 0.4031, 0.9053, 0.4031, 0.9053, 0.4031, 0.9053, 0.4031, 0.9053, 0.4031, 0.9053, 0.4031, 0.9053, 0.4031, 0.9053, 0.4031, 0.9053, 0.4031, 0.9053, 0.4031, 0.9053, 0.4031, 0.9053, 0.4031, 0.9053, 0.4031, 0.9053, 0.4031, 0.9053, 0.4031, 0.9053, 0.4031, 0.9053, 0.4031, 0.9053, 0.4031, 0.9053, 0.4031, 0.9053, 0.4031, 0.9053, 0.4031, 0.9053, 0.4031, 0.9053, 0.4031, 0.9053, 0.4031, 0.9053, 0.4031, 0.9053, 0.4031, 0.9053, 0.4031, 0.9053, 0.4031, 0.9053, 0.4031, 0.9053, 0.4031, 0.9053, 0.4031, 0.9053, 0.4031, 0.9053, 0.4031, 0.9053, 0.4031, 0.9053, 0.4031, 0.9053, 0.4031, 0.9053, 0.4031, 0.9053, 0.4031, 0.9053, 0.4031, 0.9053, 0.4031, 0.9053, 0.4031, 0.9053, 0.4031, 0.9053, 0.4031, 0.9053, 0.4031, 0.9053, 0.4031, 0.9053, 0.4031, 0.9053, 0.4031, 0.9053, 0.4031, 0.9053, 0.4031, 0.9053, 0.4031, 0.9053, 0.4031, 0.9053, 0.4031, 0.9053, 0.4031, 0.9053, 0.4031, 0.9053, 0.4031, 0.9053, 0.4031, 0.9053, 0.4031, 0.9053, 0.4031, 0.9053, 0.4031, 0.9053, 0.4031, 0.9053, 0.4031, 0.9053, 0.4031, 0.9053, 0.4031, 0.9053, 0.4031, 0.9053, 0.4031, 0.9053, 0.4031, 0.9053, 0.4031, 0.9053, 0.4031, 0.9053, 0.4031, 0.9053, 0.4031, 0.9053, 0.4031, 0.9053, 0.4031, 0.9053, 0.4031, 0.9053, 0.4031, 0.9053, 0.4031, 0.9053, 0.4031, 0.9053, 0.4031, 0.9053, 0.4031, 0.9053, 0.4031, 0.9053, 0.4031, 0.9053, 0.4031, 0.9053, 0.4031, 0.9053, 0.4031, 0.9053, 0.4031, 0.9053, 0.4031, 0.9053, 0.4031, 0.9053, 0.4031, 0.9053, 0.4031, 0.9053, 0.4031, 0.9053, 0.4031, 0.9053, 0.4031, 0.9053, 0.4031, 0.9053, 0.4031, 0.9053, 0.4031, 0.9053, 0.4031, 0.9053, 0.4031, 0.9053, 0.4031, 0.9053, 0.4031, 0.9053, 0.4031, 0.9053, 0.4031, 0.9053, 0.4031, 0.9053, 0.4031, 0.9053, 0.4031, 0.9053, 0.4031, 0.9053, 0.4031, 0.9053, 0.4031, 0.9053, 0.4031, 0.9053, 0.4031, 0.9053, 0.4031, 0.9053, 0.4031, 0.9053, 0.4031, 0.9053, 0.4031, 0.9053, 0.4031, 0.9053, 0.4031, 0.9053, 0.4031, 0.9053, 0.4031, 0.9053, 0.4031, 0.9053, 0.4031, 0.9053, 0.4031, 0.9053, 0.4031, 0.9053, 0.4031, 0.9053, 0.4031, 0.9053, 0.4031, 0.9053, 0.4031, 0.9053, 0.4031, 0.9053, 0.4031, 0.9053, 0.4031, 0.9053, 0.4031, 0.9053, 0.4031, 0.9053, 0.4031, 0.9053, 0.4031, 0.9053, 0.4031, 0.9053, 0.4031, 0.9053, 0.4031, 0.9053, 0.4031, 0.9053, 0.4031, 0.9053, 0.4031, 0.9053, 0.4031, 0.9053, 0.4031, 0.9053, 0.4031, 0.9053, 0.4031, 0.9053, 0.4031, 0.9053, 0.4031, 0.9053, 0.4031, 0.9053, 0.4031, 0.9053, 0.4031, 0.9053, 0.4031, 0.9053, 0.4031, 0.9053, 0.4031, 0.9053, 0.4031, 0.9053, 0.4031, 0.9053, 0.4031, 0.9053, 0.4031, 0.9053, 0.4031, 0.9053, 0.4031, 0.9053, 0.4031, 0.9053, 0.4031, 0.9053, 0.4031, 0.9053, 0.4031, 0.9053, 0.4031, 0.9053, 0.4031, 0.9053, 0.4031, 0.9053, 0.4031, 0.9053, 0.4031, 0.9053, 0.4031, 0.9053, 0.4031, 0.9053, 0.4031, 0.9053, 0.4031, 0.9053, 0.4031, 0.9053, 0.4031, 0.9053, 0.4031, 0.9053, 0.4031, 0.9053, 0.4031, 0.9053, 0.4031, 0.9053, 0.4031, 0.9053, 0.4031, 0.9053, 0.4031, 0.9053, 0.4031, 0.9053, 0.4031, 0.9053, 0.4031, 0.9053, 0.4031, 0.9053, 0.4031, 0.9053, 0.4031, 0.9053, 0.4031, 0.9053, 0.4031, 0.9053, 0.4031, 0.9053, 0.4031, 0.9053, 0.4031, 0.9053, 0.4031, 0.9053, 0.4031, 0.9053, 0.4031, 0.9053, 0.4031, 0.9053, 0.4031, 0.9053, 0.4031, 0.9053, 0.4031, 0.9053, 0.4031, 0.9053, 0.4031, 0.9053, 0.4031, 0.9053, 0.4031, 0.9053, 0.4031, 0.9053, 0.4031, 0.9053, 0.4031, 0.9053, 0.4031, 0.9053, 0.4031, 0.9053, 0.4031, 0.9053, 0.4031, 0.9053, 0.4031, 0.9053, 0.4031, 0.9053, 0.4031, 0.9053, 0.4031, 0.9053, 0.4031, 0.9053, 0.4031, 0.9053, 0.4031, 0.9053, 0.4031, 0.9053, 0.4031, 0.9053, 0.4031, 0.9053, 0.4031, 0.9053, 0.4031, 0.9053, 0.4031, 0.9053, 0.4031, 0.9053, 0.4031, 0.9053, 0.4031, 0.9053, 0.4031, 0.9053, 0.4031, 0.9053, 0.4031, 0.9053, 0.4031, 0.9053, 0.4031, 0.9053, 0.4031, 0.9053, 0.4031, 0.9053, 0.4031, 0.9053, 0.4031, 0.9053, 0.4031, 0.9053, 0.4031, 0.9053, 0.4031, 0.9053, 0.4031, 0.9053, 0.4031, 0.9053, 0.4031, 0.9053, 0.4031, 0.9053, 0.4031, 0.9053, 0.4031, 0.9053, 0.4031, 0.9053, 0.4031, 0.9053, 0.4031, 0.9053, 0.4031, 0.9053, 0.4031, 0.9053, 0.4031, 0.9053, 0.4031, 0.9053, 0.4031, 0.9053, 0.4031, 0.9053, 0.4031, 0.9053, 0.4031, 0.9053, 0.4031, 0.9053, 0.4031, 0.9053, 0.4031, 0.9053, 0.4031, 0.9053, 0.4031, 0.9053, 0.4031, 0.9053, 0.4031, 0.9053, 0.4031, 0.9053, 0.4031, 0.9053, 0.4031, 0.9053, 0.4031, 0.9053, 0.4031, 0.9053, 0.4031, 0.9053, 0.4031, 0.9053, 0.4031, 0.9053, 0.4031, 0.9053, 0.4031, 0.9053, 0.4031, 0.9053, 0.4031, 0.9053, 0.4031, 0.9053, 0.4031, 0.9053, 0.4031, 0.9053, 0.4031, 0.9053, 0.4031, 0.9053, 0.4031, 0.9053, 0.4031, 0.9053, 0.4031, 0.9053, 0.4031, 0.9053, 0.4031, 0.9053, 0.4031, 0.9053, 0.4031, 0.9053, 0.4031, 0.9053, 0.4031, 0.9053, 0.4031, 0.9053, 0.4031, 0.9053, 0.4031, 0.9053, 0.4031, 0.9053, 0.4031, 0.9053, 0.4031, 0.9053, 0.4031, 0.9053, 0.4031, 0.9053, 0.4031, 0.9053, 0.4031, 0.9053, 0.4031, 0.9053, 0.4031, 0.9053, 0.4031, 0.9053, 0.4031, 0.9053, 0.4031, 0.9053, 0.4031, 0.9053, 0.4031, 0.9053, 0.4031, 0.9053, 0.4031, 0.9053, 0.4031, 0.9053, 0.4031, 0.9053, 0.4031, 0.9053, 0.4031, 0.9053, 0.4031, 0.9053, 0.4031, 0.9053, 0.4031, 0.9053, 0.4031, 0.9053, 0.4031, 0.9053, 0.4031, 0.9053, 0.4031, 0.9053, 0.4031, 0.9053, 0.4031, 0.9053, 0.4031, 0.9053, 0.4031, 0.9053, 0.4031, 0.9053, 0.4031, 0.9053, 0.4031, 0.9053, 0.4031, 0.9053, 0.4031, 0.9053, 0.4031, 0.9053, 0.4031, 0.9053, 0.4031, 0.9053, 0.4031, 0.9053, 0.4031, 0.9053, 0.4031, 0.9053, 0.4031, 0.9053, 0.4031, 0.9053, 0.4031, 0.9053, 0.4031, 0.9053, 0.4031, 0.9053, 0.4031, 0.9053, 0.4031, 0.9053, 0.4031, 0.9053, 0.4031, 0.9053, 0.4031, 0.9053, 0.4031, 0.9053, 0.4031, 0.9053, 0.4031, 0.9053, 0.4031, 0.9053, 0.4031, 0.9053, 0.4031, 0.9053, 0.4031, 0.9053, 0.4031, 0.9053, 0.4031, 0.9053, 0.4031, 0.9053, 0.4031, 0.9053, 0.4031, 0.9053, 0.4031, 0.9053, 0.4031, 0.9053, 0.4031, 0.9053, 0.4031, 0.9053, 0.4031, 0.9053, 0.4031, 0.9053, 0.4031, 0.9053, 0.4031, 0.9053, 0.4031, 0.9053, 0.4031, 0.9053, 0.4031, 0.9053, 0.4031, 0.9053, 0.4031, 0.9053, 0.4031, 0.9053, 0.4031, 0.9053, 0.4031, 0.9053, 0.4031, 0.9053, 0.4031, 0.9053, 0.4031, 0.9053, 0.4031, 0.9053, 0.4031, 0.9053, 0.4031, 0.9053, 0.4031, 0.9053, 0.4031, 0.9053, 0.4031, 0.9053, 0.4031, 0.9053, 0.4031, 0.9053, 0.4031, 0.9053, 0.4031, 0.9053, 0.4031, 0.9053, 0.4031, 0.9053, 0.4031, 0.9053, 0.4031, 0.9053, 0.4031, 0.9053, 0.4031, 0.9053, 0.4031, 0.9053, 0.4031, 0.9053, 0.4031, 0.9053, 0.4031, 0.9053])
_ca = me_cube.color_attributes.new('Attribute', 'BYTE_COLOR', 'CORNER')
_ca.data.foreach_set('color', [1.0, 1.0, 1.0, 1.0, 1.0, 1.0, 1.0, 1.0, 1.0, 1.0, 1.0, 1.0, 1.0, 1.0, 1.0, 1.0, 1.0, 1.0, 1.0, 1.0, 1.0, 1.0, 1.0, 1.0, 1.0, 1.0, 1.0, 1.0, 1.0, 1.0, 1.0, 1.0, 1.0, 1.0, 1.0, 1.0, 1.0, 1.0, 1.0, 1.0, 1.0, 1.0, 1.0, 1.0, 1.0, 1.0, 1.0, 1.0, 1.0, 1.0, 1.0, 1.0, 1.0, 1.0, 1.0, 1.0, 1.0, 1.0, 1.0, 1.0, 1.0, 1.0, 1.0, 1.0, 1.0, 1.0, 1.0, 1.0, 1.0, 1.0, 1.0, 1.0, 1.0, 1.0, 1.0, 1.0, 1.0, 1.0, 1.0, 1.0, 1.0, 1.0, 1.0, 1.0, 1.0, 1.0, 1.0, 1.0, 1.0, 1.0, 1.0, 1.0, 1.0, 1.0, 1.0, 1.0, 1.0, 1.0, 1.0, 1.0, 1.0, 1.0, 1.0, 1.0, 1.0, 1.0, 1.0, 1.0, 1.0, 1.0, 1.0, 1.0, 1.0, 1.0, 1.0, 1.0, 1.0, 1.0, 1.0, 1.0, 1.0, 1.0, 1.0, 1.0, 1.0, 1.0, 1.0, 1.0, 1.0, 1.0, 1.0, 1.0, 1.0, 1.0, 1.0, 1.0, 1.0, 1.0, 1.0, 1.0, 1.0, 1.0, 1.0, 1.0, 1.0, 1.0, 1.0, 1.0, 1.0, 1.0, 1.0, 1.0, 1.0, 1.0, 1.0, 1.0, 1.0, 1.0, 1.0, 1.0, 1.0, 1.0, 1.0, 1.0, 1.0, 1.0, 1.0, 1.0, 1.0, 1.0, 1.0, 1.0, 1.0, 1.0, 1.0, 1.0, 1.0, 1.0, 1.0, 1.0, 1.0, 1.0, 1.0, 1.0, 1.0, 1.0, 1.0, 1.0, 1.0, 1.0, 1.0, 1.0, 1.0, 1.0, 1.0, 1.0, 1.0, 1.0, 1.0, 1.0, 1.0, 1.0, 1.0, 1.0, 1.0, 1.0, 1.0, 1.0, 1.0, 1.0, 1.0, 1.0, 1.0, 1.0, 1.0, 1.0, 1.0, 1.0, 1.0, 1.0, 1.0, 1.0, 1.0, 1.0, 1.0, 1.0, 1.0, 1.0, 1.0, 1.0, 1.0, 1.0, 1.0, 1.0, 1.0, 1.0, 1.0, 1.0, 1.0, 1.0, 1.0, 1.0, 1.0, 1.0, 1.0, 1.0, 1.0, 1.0, 1.0, 1.0, 1.0, 1.0, 1.0, 1.0, 1.0, 1.0, 1.0, 1.0, 1.0, 1.0, 1.0, 1.0, 1.0, 1.0, 1.0, 1.0, 1.0, 1.0, 1.0, 1.0, 1.0, 1.0, 1.0, 1.0, 1.0, 1.0, 1.0, 1.0, 1.0, 1.0, 1.0, 1.0, 1.0, 1.0, 1.0, 1.0, 1.0, 1.0, 1.0, 1.0, 1.0, 1.0, 1.0, 1.0, 1.0, 1.0, 1.0, 1.0, 1.0, 1.0, 1.0, 1.0, 1.0, 1.0, 1.0, 1.0, 1.0, 1.0, 1.0, 1.0, 1.0, 1.0, 1.0, 1.0, 1.0, 1.0, 1.0, 1.0, 1.0, 1.0, 1.0, 1.0, 1.0, 1.0, 1.0, 1.0, 1.0, 1.0, 1.0, 1.0, 1.0, 1.0, 1.0, 1.0, 1.0, 1.0, 1.0, 1.0, 1.0, 1.0, 1.0, 1.0, 1.0, 1.0, 1.0, 1.0, 1.0, 1.0, 1.0, 1.0, 1.0, 1.0, 1.0, 1.0, 1.0, 1.0, 1.0, 1.0, 1.0, 1.0, 1.0, 1.0, 1.0, 1.0, 1.0, 1.0, 1.0, 1.0, 1.0, 1.0, 1.0, 1.0, 1.0, 1.0, 1.0, 1.0, 1.0, 1.0, 1.0, 1.0, 1.0, 1.0, 1.0, 1.0, 1.0, 1.0, 1.0, 1.0, 1.0, 1.0, 1.0, 1.0, 1.0, 1.0, 1.0, 1.0, 1.0, 1.0, 1.0, 1.0, 1.0, 1.0, 1.0, 1.0, 1.0, 1.0, 1.0, 1.0, 1.0, 1.0, 1.0, 1.0, 1.0, 1.0, 1.0, 1.0, 1.0, 1.0, 1.0, 1.0, 1.0, 1.0, 1.0, 1.0, 1.0, 1.0, 1.0, 1.0, 1.0, 1.0, 1.0, 1.0, 1.0, 1.0, 1.0, 1.0, 1.0, 1.0, 1.0, 1.0, 1.0, 1.0, 1.0, 1.0, 1.0, 1.0, 1.0, 1.0, 1.0, 1.0, 1.0, 1.0, 1.0, 1.0, 1.0, 1.0, 1.0, 1.0, 1.0, 1.0, 1.0, 1.0, 1.0, 1.0, 1.0, 1.0, 1.0, 1.0, 1.0, 1.0, 1.0, 1.0, 1.0, 1.0, 1.0, 1.0, 1.0, 1.0, 1.0, 1.0, 1.0, 1.0, 1.0, 1.0, 1.0, 1.0, 1.0, 1.0, 1.0, 1.0, 1.0, 1.0, 1.0, 1.0, 1.0, 1.0, 1.0, 1.0, 1.0, 1.0, 1.0, 1.0, 1.0, 1.0, 1.0, 1.0, 1.0, 1.0, 1.0, 1.0, 1.0, 1.0, 1.0, 1.0, 1.0, 1.0, 1.0, 1.0, 1.0, 1.0, 1.0, 1.0, 1.0, 1.0, 1.0, 1.0, 1.0, 1.0, 1.0, 1.0, 1.0, 1.0, 1.0, 1.0, 1.0, 1.0, 1.0, 1.0, 1.0, 1.0, 1.0, 1.0, 1.0, 1.0, 1.0, 1.0, 1.0, 1.0, 1.0, 1.0, 1.0, 1.0, 1.0, 1.0, 1.0, 1.0, 1.0, 1.0, 1.0, 1.0, 1.0, 1.0, 1.0, 1.0, 1.0, 1.0, 1.0, 1.0, 1.0, 1.0, 1.0, 1.0, 1.0, 1.0, 1.0, 1.0, 1.0, 1.0, 1.0, 1.0, 1.0, 1.0, 1.0, 1.0, 1.0, 1.0, 1.0, 1.0, 1.0, 1.0, 1.0, 1.0, 1.0, 1.0, 1.0, 1.0, 1.0, 1.0, 1.0, 1.0, 1.0, 1.0, 1.0, 1.0, 1.0, 1.0, 1.0, 1.0, 1.0, 1.0, 1.0, 1.0, 1.0, 1.0, 1.0, 1.0, 1.0, 1.0, 1.0, 1.0, 1.0, 1.0, 1.0, 1.0, 1.0, 1.0, 1.0, 1.0, 1.0, 1.0, 1.0, 1.0, 1.0, 1.0, 1.0, 1.0, 1.0, 1.0, 1.0, 1.0, 1.0, 1.0, 1.0, 1.0, 1.0, 1.0, 1.0, 1.0, 1.0, 1.0, 1.0, 1.0, 1.0, 1.0, 1.0, 1.0, 1.0, 1.0, 1.0, 1.0, 1.0, 1.0, 1.0, 1.0, 1.0, 1.0, 1.0, 1.0, 1.0, 1.0, 1.0, 1.0, 1.0, 1.0, 1.0, 1.0, 1.0, 1.0, 1.0, 1.0, 1.0, 1.0, 1.0, 1.0, 1.0, 1.0, 1.0, 1.0, 1.0, 1.0, 1.0, 1.0, 1.0, 1.0, 1.0, 1.0, 1.0, 1.0, 1.0, 1.0, 1.0, 1.0, 1.0, 1.0, 1.0, 1.0, 1.0, 1.0, 1.0, 1.0, 1.0, 1.0, 1.0, 1.0, 1.0, 1.0, 1.0, 1.0, 1.0, 1.0, 1.0, 1.0, 1.0, 1.0, 1.0, 1.0, 1.0, 1.0, 1.0, 1.0, 1.0, 1.0, 1.0, 1.0, 1.0, 1.0, 1.0, 1.0, 1.0, 1.0, 1.0, 1.0, 1.0, 1.0, 1.0, 1.0, 1.0, 1.0, 1.0, 1.0, 1.0, 1.0, 1.0, 1.0, 1.0, 1.0, 1.0, 1.0, 1.0, 1.0, 1.0, 1.0, 1.0, 1.0, 1.0, 1.0, 1.0, 1.0, 1.0, 1.0, 1.0, 1.0, 1.0, 1.0, 1.0, 1.0, 1.0, 1.0, 1.0, 1.0, 1.0, 1.0, 1.0, 1.0, 1.0, 1.0, 1.0, 1.0, 1.0, 1.0, 1.0, 1.0, 1.0, 1.0, 1.0, 1.0, 1.0, 1.0, 1.0, 1.0, 1.0, 1.0, 1.0, 1.0, 1.0, 1.0, 1.0, 1.0, 1.0, 1.0, 1.0, 1.0, 1.0, 1.0, 1.0, 1.0, 1.0, 1.0, 1.0, 1.0, 1.0, 1.0, 1.0, 1.0, 1.0, 1.0, 1.0, 1.0, 1.0, 1.0, 1.0, 1.0, 1.0, 1.0, 1.0, 1.0, 1.0, 1.0, 1.0, 1.0, 1.0, 1.0, 1.0, 1.0, 1.0, 1.0, 1.0, 1.0, 1.0, 1.0, 1.0, 1.0, 1.0, 1.0, 1.0, 1.0, 1.0, 1.0, 1.0, 1.0, 1.0, 1.0, 1.0, 1.0, 1.0, 1.0, 1.0, 1.0, 1.0, 1.0, 1.0, 1.0, 1.0, 1.0, 1.0, 1.0, 1.0, 1.0, 1.0, 1.0, 1.0, 1.0, 1.0, 1.0, 1.0, 1.0, 1.0, 1.0, 1.0, 1.0, 1.0, 1.0, 1.0, 1.0, 1.0, 1.0, 1.0, 1.0, 1.0, 1.0, 1.0, 1.0, 1.0, 1.0, 1.0, 1.0, 1.0, 1.0, 1.0, 1.0, 1.0, 1.0, 1.0, 1.0, 1.0, 1.0, 1.0, 1.0, 1.0, 1.0, 1.0, 1.0, 1.0, 1.0, 1.0, 1.0, 1.0, 1.0, 1.0, 1.0, 1.0, 1.0, 1.0, 1.0, 1.0, 1.0, 1.0, 1.0, 1.0, 1.0, 1.0, 1.0, 1.0, 1.0, 1.0, 1.0, 1.0, 1.0, 1.0, 1.0, 1.0, 1.0, 1.0, 1.0, 1.0, 1.0, 1.0, 1.0, 1.0, 1.0, 1.0, 1.0, 1.0, 1.0, 1.0, 1.0, 1.0, 1.0, 1.0, 1.0, 1.0, 1.0, 1.0, 1.0, 1.0, 1.0, 1.0, 1.0, 1.0, 1.0, 1.0, 1.0, 1.0, 1.0, 1.0, 1.0, 1.0, 1.0, 1.0, 1.0, 1.0, 1.0, 1.0, 1.0, 1.0, 1.0, 1.0, 1.0, 1.0, 1.0, 1.0, 1.0, 1.0, 1.0, 1.0, 1.0, 1.0, 1.0, 1.0, 1.0, 1.0, 1.0, 1.0, 1.0, 1.0, 1.0, 1.0, 1.0, 1.0, 1.0, 1.0, 1.0, 1.0, 1.0, 1.0, 1.0, 1.0, 1.0, 1.0, 1.0, 1.0, 1.0, 1.0, 1.0, 1.0, 1.0, 1.0, 1.0, 1.0, 1.0, 1.0, 1.0, 1.0, 1.0, 1.0, 1.0, 1.0, 1.0, 1.0, 1.0, 1.0, 1.0, 1.0, 1.0, 1.0, 1.0, 1.0, 1.0, 1.0, 1.0, 1.0, 1.0, 1.0, 1.0, 1.0, 1.0, 1.0, 1.0, 1.0, 1.0, 1.0, 1.0, 1.0, 1.0, 1.0, 1.0, 1.0, 1.0, 1.0, 1.0, 1.0, 1.0, 1.0, 1.0, 1.0, 1.0, 1.0, 1.0, 1.0, 1.0, 1.0, 1.0, 1.0, 1.0, 1.0, 1.0, 1.0, 1.0, 1.0, 1.0, 1.0, 1.0, 1.0, 1.0, 1.0, 1.0, 1.0, 1.0, 1.0, 1.0, 1.0, 1.0, 1.0, 1.0, 1.0, 1.0, 1.0, 1.0, 1.0, 1.0, 1.0, 1.0, 1.0, 1.0, 1.0, 1.0, 1.0, 1.0, 1.0, 1.0, 1.0, 1.0, 1.0, 1.0, 1.0, 1.0, 1.0, 1.0, 1.0, 1.0, 1.0, 1.0, 1.0, 1.0, 1.0, 1.0, 1.0, 1.0, 1.0, 1.0, 1.0, 1.0, 1.0, 1.0, 1.0, 1.0, 1.0, 1.0, 1.0, 1.0, 1.0, 1.0, 1.0, 1.0, 1.0, 1.0, 1.0, 1.0, 1.0, 1.0, 1.0, 1.0, 1.0, 1.0, 1.0, 1.0, 1.0, 1.0, 1.0, 1.0, 1.0, 1.0, 1.0, 1.0, 1.0, 1.0, 1.0, 1.0, 1.0, 1.0, 1.0, 1.0, 1.0, 1.0, 1.0, 1.0, 1.0, 1.0, 1.0, 1.0, 1.0, 1.0, 1.0, 1.0, 1.0, 1.0, 1.0, 1.0, 1.0, 1.0, 1.0, 1.0, 1.0, 1.0, 1.0, 1.0, 1.0, 1.0, 1.0, 1.0, 1.0, 1.0, 1.0, 1.0, 1.0, 1.0, 1.0, 1.0, 1.0, 1.0, 1.0, 1.0, 1.0, 1.0, 1.0, 1.0, 1.0, 1.0, 1.0, 1.0, 1.0, 1.0, 1.0, 1.0, 1.0, 1.0, 1.0, 1.0, 1.0, 1.0, 1.0, 1.0, 1.0, 1.0, 1.0, 1.0, 1.0, 1.0, 1.0, 1.0, 1.0, 1.0, 1.0, 1.0, 1.0, 1.0, 1.0, 1.0, 1.0, 1.0, 1.0, 1.0, 1.0, 1.0, 1.0, 1.0, 1.0, 1.0, 1.0, 1.0, 1.0, 1.0, 1.0, 1.0, 1.0, 1.0, 1.0, 1.0, 1.0, 1.0, 1.0, 1.0, 1.0, 1.0, 1.0, 1.0, 1.0, 1.0, 1.0, 1.0, 1.0, 1.0, 1.0, 1.0, 1.0, 1.0, 1.0, 1.0, 1.0, 1.0, 1.0, 1.0, 1.0, 1.0, 1.0, 1.0, 1.0, 1.0, 1.0, 1.0, 1.0, 1.0, 1.0, 1.0, 1.0, 1.0, 1.0, 1.0, 1.0, 1.0, 1.0, 1.0, 1.0, 1.0, 1.0, 1.0, 1.0, 1.0, 1.0, 1.0, 1.0, 1.0, 1.0, 1.0, 1.0, 1.0, 1.0, 1.0, 1.0, 1.0, 1.0, 1.0, 1.0, 1.0, 1.0, 1.0, 1.0, 1.0, 1.0, 1.0, 1.0, 1.0, 1.0, 1.0, 1.0, 1.0, 1.0, 1.0, 1.0, 1.0, 1.0, 1.0, 1.0, 1.0, 1.0, 1.0, 1.0, 1.0, 1.0, 1.0, 1.0, 1.0, 1.0, 1.0, 1.0, 1.0, 1.0, 1.0, 1.0, 1.0, 1.0, 1.0, 1.0, 1.0, 1.0, 1.0, 1.0, 1.0, 1.0, 1.0, 1.0, 1.0, 1.0, 1.0, 1.0, 1.0, 1.0, 1.0, 1.0, 1.0, 1.0, 1.0, 1.0, 1.0, 1.0, 1.0, 1.0, 1.0, 1.0, 1.0, 1.0, 1.0, 1.0, 1.0, 1.0, 1.0, 1.0, 1.0, 1.0, 1.0, 1.0, 1.0, 1.0, 1.0, 1.0, 1.0, 1.0, 1.0, 1.0, 1.0, 1.0, 1.0, 1.0, 1.0, 1.0, 1.0, 1.0, 1.0, 1.0, 1.0, 1.0, 1.0, 1.0, 1.0, 1.0, 1.0, 1.0, 1.0, 1.0, 1.0, 1.0, 1.0, 1.0, 1.0, 1.0, 1.0, 1.0, 1.0, 1.0, 1.0, 1.0, 1.0, 1.0, 1.0, 1.0, 1.0, 1.0, 1.0, 1.0, 1.0, 1.0, 1.0, 1.0, 1.0, 1.0, 1.0, 1.0, 1.0, 1.0, 1.0, 1.0, 1.0, 1.0, 1.0, 1.0, 1.0, 1.0, 1.0, 1.0, 1.0, 1.0, 1.0, 1.0, 1.0, 1.0, 1.0, 1.0, 1.0, 1.0, 1.0, 1.0, 1.0, 1.0, 1.0, 1.0, 1.0, 1.0, 1.0, 1.0, 1.0, 1.0, 1.0, 1.0, 1.0, 1.0, 1.0, 1.0, 1.0, 1.0, 1.0, 1.0, 1.0, 1.0, 1.0, 1.0, 1.0, 1.0, 1.0, 1.0, 1.0, 1.0, 1.0, 1.0, 1.0, 1.0, 1.0, 1.0, 1.0, 1.0, 1.0, 1.0, 1.0, 1.0, 1.0, 1.0, 1.0, 1.0, 1.0, 1.0, 1.0, 1.0, 1.0, 1.0, 1.0, 1.0, 1.0, 1.0, 1.0, 1.0, 1.0, 1.0, 1.0, 1.0, 1.0, 1.0, 1.0, 1.0, 1.0, 1.0, 1.0, 1.0, 1.0, 1.0, 1.0, 1.0, 1.0, 1.0, 1.0, 1.0, 1.0, 1.0, 1.0, 1.0, 1.0, 1.0, 1.0, 1.0, 1.0, 1.0, 1.0, 1.0, 1.0, 1.0, 1.0, 1.0, 1.0, 1.0, 1.0, 1.0, 1.0, 1.0, 1.0, 1.0, 1.0, 1.0, 1.0, 1.0, 1.0, 1.0, 1.0, 1.0, 1.0, 1.0, 1.0, 1.0, 1.0, 1.0, 1.0, 1.0, 1.0, 1.0, 1.0, 1.0, 1.0, 1.0, 1.0, 1.0, 1.0, 1.0, 1.0, 1.0, 1.0, 1.0, 1.0, 1.0, 1.0, 1.0, 1.0, 1.0, 1.0, 1.0, 1.0, 1.0, 1.0, 1.0, 1.0, 1.0, 1.0, 1.0, 1.0, 1.0, 1.0, 1.0, 1.0, 1.0, 1.0, 1.0, 1.0, 1.0, 1.0, 1.0, 1.0, 1.0, 1.0, 1.0, 1.0, 1.0, 1.0, 1.0, 1.0, 1.0, 1.0, 1.0, 1.0, 1.0, 1.0, 1.0, 1.0, 1.0, 1.0, 1.0, 1.0, 1.0, 1.0, 1.0, 1.0, 1.0, 1.0, 1.0, 1.0, 1.0, 1.0, 1.0, 1.0, 1.0, 1.0, 1.0, 1.0, 1.0, 1.0, 1.0, 1.0, 1.0, 1.0, 1.0, 1.0, 1.0, 1.0, 1.0, 1.0, 1.0, 1.0, 1.0, 1.0, 1.0, 1.0, 1.0, 1.0, 1.0, 1.0, 1.0, 1.0, 1.0, 1.0, 1.0, 1.0, 1.0, 1.0, 1.0, 1.0, 1.0, 1.0, 1.0, 1.0, 1.0, 1.0, 1.0, 1.0, 1.0, 1.0, 1.0, 1.0, 1.0, 1.0, 1.0, 1.0, 1.0, 1.0, 1.0, 1.0, 1.0, 1.0, 1.0, 1.0, 1.0, 1.0, 1.0, 1.0, 1.0, 1.0, 1.0, 1.0, 1.0, 1.0, 1.0, 1.0, 1.0, 1.0, 1.0, 1.0, 1.0, 1.0, 1.0, 1.0, 1.0, 1.0, 1.0, 1.0, 1.0, 1.0, 1.0, 1.0, 1.0, 1.0, 1.0, 1.0, 1.0, 1.0, 1.0, 1.0, 1.0, 1.0, 1.0, 1.0, 1.0, 1.0, 1.0, 1.0, 1.0, 1.0, 1.0, 1.0, 1.0, 1.0, 1.0, 1.0, 1.0, 1.0, 1.0, 1.0, 1.0, 1.0, 1.0, 1.0, 1.0, 1.0, 1.0, 1.0, 1.0, 1.0, 1.0, 1.0, 1.0, 1.0, 1.0, 1.0, 1.0, 1.0, 1.0, 1.0, 1.0, 1.0, 1.0, 1.0, 1.0, 1.0, 1.0, 1.0, 1.0, 1.0, 1.0, 1.0, 1.0, 1.0, 1.0, 1.0, 1.0, 1.0, 1.0, 1.0, 1.0, 1.0, 1.0, 1.0, 1.0, 1.0, 1.0, 1.0, 1.0, 1.0, 1.0, 1.0, 1.0, 1.0, 1.0, 1.0, 1.0, 1.0, 1.0, 1.0, 1.0, 1.0, 1.0, 1.0, 1.0, 1.0, 1.0, 1.0, 1.0, 1.0, 1.0, 1.0, 1.0, 1.0, 1.0, 1.0, 1.0, 1.0, 1.0, 1.0, 1.0, 1.0, 1.0, 1.0, 1.0, 1.0, 1.0, 1.0, 1.0, 1.0, 1.0, 1.0, 1.0, 1.0, 1.0, 1.0, 1.0, 1.0, 1.0, 1.0, 1.0, 1.0, 1.0, 1.0, 1.0, 1.0, 1.0, 1.0, 1.0, 1.0, 1.0, 1.0, 1.0, 1.0, 1.0, 1.0, 1.0, 1.0, 1.0, 1.0, 1.0, 1.0, 1.0, 1.0, 1.0, 1.0, 1.0, 1.0, 1.0, 1.0, 1.0, 1.0, 1.0, 1.0, 1.0, 1.0, 1.0, 1.0, 1.0, 1.0, 1.0, 1.0, 1.0, 1.0, 1.0, 1.0, 1.0, 1.0, 1.0, 1.0, 1.0, 1.0, 1.0, 1.0, 1.0, 1.0, 1.0, 1.0, 1.0, 1.0, 1.0, 1.0, 1.0, 1.0, 1.0, 1.0, 1.0, 1.0, 1.0, 1.0, 1.0, 1.0, 1.0, 1.0, 1.0, 1.0, 1.0, 1.0, 1.0, 1.0, 1.0, 1.0, 1.0, 1.0, 1.0, 1.0, 1.0, 1.0, 1.0, 1.0, 1.0, 1.0, 1.0, 1.0, 1.0, 1.0, 1.0, 1.0, 1.0, 1.0, 1.0, 1.0, 1.0, 1.0, 1.0, 1.0, 1.0, 1.0, 1.0, 1.0, 1.0, 1.0, 1.0, 1.0, 1.0, 1.0, 1.0, 1.0, 1.0, 1.0, 1.0, 1.0, 1.0, 1.0, 1.0, 1.0, 1.0, 1.0, 1.0, 1.0, 1.0, 1.0, 1.0, 1.0, 1.0, 1.0, 1.0, 1.0, 1.0, 1.0, 1.0, 1.0, 1.0, 1.0, 1.0, 1.0, 1.0, 1.0, 1.0, 1.0, 1.0, 1.0, 1.0, 1.0, 1.0, 1.0, 1.0, 1.0, 1.0, 1.0, 1.0, 1.0, 1.0, 1.0, 1.0, 1.0, 1.0, 1.0, 1.0, 1.0, 1.0, 1.0, 1.0, 1.0, 1.0, 1.0, 1.0, 1.0, 1.0, 1.0, 1.0, 1.0, 1.0, 1.0, 1.0, 1.0, 1.0, 1.0, 1.0, 1.0, 1.0, 1.0, 1.0, 1.0, 1.0, 1.0, 1.0, 1.0, 1.0, 1.0, 1.0, 1.0, 1.0, 1.0, 1.0, 1.0, 1.0, 1.0, 1.0, 1.0, 1.0, 1.0, 1.0, 1.0, 1.0, 1.0, 1.0, 1.0, 1.0, 1.0, 1.0, 1.0, 1.0, 1.0, 1.0, 1.0, 1.0, 1.0, 1.0, 1.0, 1.0, 1.0, 1.0, 1.0, 1.0, 1.0, 1.0, 1.0, 1.0, 1.0, 1.0, 1.0, 1.0, 1.0, 1.0, 1.0, 1.0, 1.0, 1.0, 1.0, 1.0, 1.0, 1.0, 1.0, 1.0, 1.0, 1.0, 1.0, 1.0, 1.0, 1.0, 1.0, 1.0, 1.0, 1.0, 1.0, 1.0, 1.0, 1.0, 1.0, 1.0, 1.0, 1.0, 1.0, 1.0, 1.0, 1.0, 1.0, 1.0, 1.0, 1.0, 1.0, 1.0, 1.0, 1.0, 1.0, 1.0, 1.0, 1.0, 1.0, 1.0, 1.0, 1.0, 1.0, 1.0, 1.0, 1.0, 1.0, 1.0, 1.0, 1.0, 1.0, 1.0, 1.0, 1.0, 1.0, 1.0, 1.0, 1.0, 1.0, 1.0, 1.0, 1.0, 1.0, 1.0, 1.0, 1.0, 1.0, 1.0, 1.0, 1.0, 1.0, 1.0, 1.0, 1.0, 1.0, 1.0, 1.0, 1.0, 1.0, 1.0, 1.0, 1.0, 1.0, 1.0, 1.0, 1.0, 1.0, 1.0, 1.0, 1.0, 1.0, 1.0, 1.0, 1.0, 1.0, 1.0, 1.0, 1.0, 1.0, 1.0, 1.0, 1.0, 1.0, 1.0, 1.0, 1.0, 1.0, 1.0, 1.0, 1.0, 1.0, 1.0, 1.0, 1.0, 1.0, 1.0, 1.0, 1.0, 1.0, 1.0, 1.0, 1.0, 1.0, 1.0, 1.0, 1.0, 1.0, 1.0, 1.0, 1.0, 1.0, 1.0, 1.0, 1.0, 1.0, 1.0, 1.0, 1.0, 1.0, 1.0, 1.0, 1.0, 1.0, 1.0, 1.0, 1.0, 1.0, 1.0, 1.0, 1.0, 1.0, 1.0, 1.0, 1.0, 1.0, 1.0, 1.0, 1.0, 1.0, 1.0, 1.0, 1.0, 1.0, 1.0, 1.0, 1.0, 1.0, 1.0, 1.0, 1.0, 1.0, 1.0, 1.0, 1.0, 1.0, 1.0, 1.0, 1.0, 1.0, 1.0, 1.0, 1.0, 1.0, 1.0, 1.0, 1.0, 1.0, 1.0, 1.0, 1.0, 1.0, 1.0, 1.0, 1.0, 1.0, 1.0, 1.0, 1.0, 1.0, 1.0, 1.0, 1.0, 1.0, 1.0, 1.0, 1.0, 1.0, 1.0, 1.0, 1.0, 1.0, 1.0, 1.0, 1.0, 1.0, 1.0, 1.0, 1.0, 1.0, 1.0, 1.0, 1.0, 1.0, 1.0, 1.0, 1.0, 1.0, 1.0, 1.0, 1.0, 1.0, 1.0, 1.0, 1.0, 1.0, 1.0, 1.0, 1.0, 1.0, 1.0, 1.0, 1.0, 1.0, 1.0, 1.0, 1.0, 1.0, 1.0, 1.0, 1.0, 1.0, 1.0, 1.0, 1.0, 1.0, 1.0, 1.0, 1.0, 1.0, 1.0, 1.0, 1.0, 1.0, 1.0, 1.0, 1.0, 1.0, 1.0, 1.0, 1.0, 1.0, 1.0, 1.0, 1.0, 1.0, 1.0, 1.0, 1.0, 1.0, 1.0, 1.0, 1.0, 1.0, 1.0, 1.0, 1.0, 1.0, 1.0, 1.0, 1.0, 1.0, 1.0, 1.0, 1.0, 1.0, 1.0, 1.0, 1.0, 1.0, 1.0, 1.0, 1.0, 1.0, 1.0, 1.0, 1.0, 1.0, 1.0, 1.0, 1.0, 1.0, 1.0, 1.0, 1.0, 1.0, 1.0, 1.0, 1.0, 1.0, 1.0, 1.0, 1.0, 1.0, 1.0, 1.0, 1.0, 1.0, 1.0, 1.0, 1.0, 1.0, 1.0, 1.0, 1.0, 1.0, 1.0, 1.0, 1.0, 1.0, 1.0, 1.0, 1.0, 1.0, 1.0, 1.0, 1.0, 1.0, 1.0, 1.0, 1.0, 1.0, 1.0, 1.0, 1.0, 1.0, 1.0, 1.0, 1.0, 1.0, 1.0, 1.0, 1.0, 1.0, 1.0, 1.0, 1.0, 1.0, 1.0, 1.0, 1.0, 1.0, 1.0, 1.0, 1.0, 1.0, 1.0, 1.0, 1.0, 1.0, 1.0, 1.0, 1.0, 1.0, 1.0, 1.0, 1.0, 1.0, 1.0, 1.0, 1.0, 1.0, 1.0, 1.0, 1.0, 1.0, 1.0, 1.0, 1.0, 1.0, 1.0, 1.0, 1.0, 1.0, 1.0, 1.0, 1.0, 1.0, 1.0, 1.0, 1.0, 1.0, 1.0, 1.0, 1.0, 1.0, 1.0, 1.0, 1.0, 1.0, 1.0, 1.0, 1.0, 1.0, 1.0, 1.0, 1.0, 1.0, 1.0, 1.0, 1.0, 1.0, 1.0, 1.0, 1.0, 1.0, 1.0, 1.0, 1.0, 1.0, 1.0, 1.0, 1.0, 1.0, 1.0, 1.0, 1.0, 1.0, 1.0, 1.0, 1.0, 1.0, 1.0, 1.0, 1.0, 1.0, 1.0, 1.0, 1.0, 1.0, 1.0, 1.0, 1.0, 1.0, 1.0, 1.0, 1.0, 1.0, 1.0, 1.0, 1.0, 1.0, 1.0, 1.0, 1.0, 1.0, 1.0, 1.0, 1.0, 1.0, 1.0, 1.0, 1.0, 1.0, 1.0, 1.0, 1.0, 1.0, 1.0, 1.0, 1.0, 1.0, 1.0, 1.0, 1.0, 1.0, 1.0, 1.0, 1.0, 1.0, 1.0, 1.0, 1.0, 1.0, 1.0, 1.0, 1.0, 1.0, 1.0, 1.0, 1.0, 1.0, 1.0, 1.0, 1.0, 1.0, 1.0, 1.0, 1.0, 1.0, 1.0, 1.0, 1.0, 1.0, 1.0, 1.0, 1.0, 1.0, 1.0, 1.0, 1.0, 1.0, 1.0, 1.0, 1.0, 1.0, 1.0, 1.0, 1.0, 1.0, 1.0, 1.0, 1.0, 1.0, 1.0, 1.0, 1.0, 1.0, 1.0, 1.0, 1.0, 1.0, 1.0, 1.0, 1.0, 1.0, 1.0, 1.0, 1.0, 1.0, 1.0, 1.0, 1.0, 1.0, 1.0, 1.0, 1.0, 1.0, 1.0, 1.0, 1.0, 1.0, 1.0, 1.0, 1.0, 1.0, 1.0, 1.0, 1.0, 1.0, 1.0, 1.0, 1.0, 1.0, 1.0, 1.0, 1.0, 1.0, 1.0, 1.0, 1.0, 1.0, 1.0, 1.0, 1.0, 1.0, 1.0, 1.0, 1.0, 1.0, 1.0, 1.0, 1.0, 1.0, 1.0, 1.0, 1.0, 1.0, 1.0, 1.0, 1.0, 1.0, 1.0, 1.0, 1.0, 1.0, 1.0, 1.0, 1.0, 1.0, 1.0, 1.0, 1.0, 1.0, 1.0, 1.0, 1.0, 1.0, 1.0, 1.0, 1.0, 1.0, 1.0, 1.0, 1.0, 1.0, 1.0, 1.0, 1.0, 1.0, 1.0, 1.0, 1.0, 1.0, 1.0, 1.0, 1.0, 1.0, 1.0, 1.0, 1.0, 1.0, 1.0, 1.0, 1.0, 1.0, 1.0, 1.0, 1.0, 1.0, 1.0, 1.0, 1.0, 1.0, 1.0, 1.0, 1.0, 1.0, 1.0, 1.0, 1.0, 1.0, 1.0, 1.0, 1.0, 1.0, 1.0, 1.0, 1.0, 1.0, 1.0, 1.0, 1.0, 1.0, 1.0, 1.0, 1.0, 1.0, 1.0, 1.0, 1.0, 1.0, 1.0, 1.0, 1.0, 1.0, 1.0, 1.0, 1.0, 1.0, 1.0, 1.0, 1.0, 1.0, 1.0, 1.0, 1.0, 1.0, 1.0, 1.0, 1.0, 1.0, 1.0, 1.0, 1.0, 1.0, 1.0, 1.0, 1.0, 1.0, 1.0, 1.0, 1.0, 1.0, 1.0, 1.0, 1.0, 1.0, 1.0, 1.0, 1.0, 1.0, 1.0, 1.0, 1.0, 1.0, 1.0, 1.0, 1.0, 1.0, 1.0, 1.0, 1.0, 1.0, 1.0, 1.0, 1.0, 1.0, 1.0, 1.0, 1.0, 1.0, 1.0, 1.0, 1.0, 1.0, 1.0, 1.0, 1.0, 1.0, 1.0, 1.0, 1.0, 1.0, 1.0, 1.0, 1.0, 1.0, 1.0, 1.0, 1.0, 1.0, 1.0, 1.0, 1.0, 1.0, 1.0, 1.0, 1.0, 1.0, 1.0, 1.0, 1.0, 1.0, 1.0, 1.0, 1.0, 1.0, 1.0, 1.0, 1.0, 1.0, 1.0, 1.0, 1.0, 1.0, 1.0, 1.0, 1.0, 1.0, 1.0, 1.0, 1.0, 1.0, 1.0, 1.0, 1.0, 1.0, 1.0, 1.0, 1.0, 1.0, 1.0, 1.0, 1.0, 1.0, 1.0, 1.0, 1.0, 1.0, 1.0, 1.0, 1.0, 1.0, 1.0, 1.0, 1.0, 1.0, 1.0, 1.0, 1.0, 1.0, 1.0, 1.0, 1.0, 1.0, 1.0, 1.0, 1.0, 1.0, 1.0, 1.0, 1.0, 1.0, 1.0, 1.0, 1.0, 1.0, 1.0, 1.0, 1.0, 1.0, 1.0, 1.0, 1.0, 1.0, 1.0, 1.0, 1.0, 1.0, 1.0, 1.0, 1.0, 1.0, 1.0, 1.0, 1.0, 1.0, 1.0, 1.0, 1.0, 1.0, 1.0, 1.0, 1.0, 1.0, 1.0, 1.0, 1.0, 1.0, 1.0, 1.0, 1.0, 1.0, 1.0, 1.0, 1.0, 1.0, 1.0, 1.0, 1.0, 1.0, 1.0, 1.0, 1.0, 1.0, 1.0, 1.0, 1.0, 1.0, 1.0, 1.0, 1.0, 1.0, 1.0, 1.0, 1.0, 1.0, 1.0, 1.0, 1.0, 1.0, 1.0, 1.0, 1.0, 1.0, 1.0, 1.0, 1.0, 1.0, 1.0, 1.0, 1.0, 1.0, 1.0, 1.0, 1.0, 1.0, 1.0, 1.0, 1.0, 1.0, 1.0, 1.0, 1.0, 1.0, 1.0, 1.0, 1.0, 1.0, 1.0, 1.0, 1.0, 1.0, 1.0, 1.0, 1.0, 1.0, 1.0, 1.0, 1.0, 1.0, 1.0, 1.0, 1.0, 1.0, 1.0, 1.0, 1.0, 1.0, 1.0, 1.0, 1.0, 1.0, 1.0, 1.0, 1.0, 1.0, 1.0, 1.0, 1.0, 1.0, 1.0, 1.0, 1.0, 1.0, 1.0, 1.0, 1.0, 1.0, 1.0, 1.0, 1.0, 1.0, 1.0, 1.0, 1.0, 1.0, 1.0, 1.0, 1.0, 1.0, 1.0, 1.0, 1.0, 1.0, 1.0, 1.0, 1.0, 1.0, 1.0, 1.0, 1.0, 1.0, 1.0, 1.0, 1.0, 1.0, 1.0, 1.0, 1.0, 1.0, 1.0, 1.0, 1.0, 1.0, 1.0, 1.0, 1.0, 1.0, 1.0, 1.0, 1.0, 1.0, 1.0, 1.0, 1.0, 1.0, 1.0, 1.0, 1.0, 1.0, 1.0, 1.0, 1.0, 1.0, 1.0, 1.0, 1.0, 1.0, 1.0, 1.0, 1.0, 1.0, 1.0, 1.0, 1.0, 1.0, 1.0, 1.0, 1.0, 1.0, 1.0, 1.0, 1.0, 1.0, 1.0, 1.0, 1.0, 1.0, 1.0, 1.0, 1.0, 1.0, 1.0, 1.0, 1.0, 1.0, 1.0, 1.0, 1.0, 1.0, 1.0, 1.0, 1.0, 1.0, 1.0, 1.0, 1.0, 1.0, 1.0, 1.0, 1.0, 1.0, 1.0, 1.0, 1.0, 1.0, 1.0, 1.0, 1.0, 1.0, 1.0, 1.0, 1.0, 1.0, 1.0, 1.0, 1.0, 1.0, 1.0, 1.0, 1.0, 1.0, 1.0, 1.0, 1.0, 1.0, 1.0, 1.0, 1.0, 1.0, 1.0, 1.0, 1.0, 1.0, 1.0, 1.0, 1.0, 1.0, 1.0, 1.0, 1.0, 1.0, 1.0, 1.0, 1.0, 1.0, 1.0, 1.0, 1.0, 1.0, 1.0, 1.0, 1.0, 1.0, 1.0, 1.0, 1.0, 1.0, 1.0, 1.0, 1.0, 1.0, 1.0, 1.0, 1.0, 1.0, 1.0, 1.0, 1.0, 1.0, 1.0, 1.0, 1.0, 1.0, 1.0, 1.0, 1.0, 1.0, 1.0, 1.0, 1.0, 1.0, 1.0, 1.0, 1.0, 1.0, 1.0, 1.0, 1.0, 1.0, 1.0, 1.0, 1.0, 1.0, 1.0, 1.0, 1.0, 1.0, 1.0, 1.0, 1.0, 1.0, 1.0, 1.0, 1.0, 1.0, 1.0, 1.0, 1.0, 1.0, 1.0, 1.0, 1.0, 1.0, 1.0, 1.0, 1.0, 1.0, 1.0, 1.0, 1.0, 1.0, 1.0, 1.0, 1.0, 1.0, 1.0, 1.0, 1.0, 1.0, 1.0, 1.0, 1.0, 1.0, 1.0, 1.0, 1.0, 1.0, 1.0, 1.0, 1.0, 1.0, 1.0, 1.0, 1.0, 1.0, 1.0, 1.0, 1.0, 1.0, 1.0, 1.0, 1.0, 1.0, 1.0, 1.0, 1.0, 1.0, 1.0, 1.0, 1.0, 1.0, 1.0, 1.0, 1.0, 1.0, 1.0, 1.0, 1.0, 1.0, 1.0, 1.0, 1.0, 1.0, 1.0, 1.0, 1.0, 1.0, 1.0, 1.0, 1.0, 1.0, 1.0, 1.0, 1.0, 1.0, 1.0, 1.0, 1.0, 1.0, 1.0, 1.0, 1.0, 1.0, 1.0, 1.0, 1.0, 1.0, 1.0, 1.0, 1.0, 1.0, 1.0, 1.0, 1.0, 1.0, 1.0, 1.0, 1.0, 1.0, 1.0, 1.0, 1.0, 1.0, 1.0, 1.0, 1.0, 1.0, 1.0, 1.0, 1.0, 1.0, 1.0, 1.0, 1.0, 1.0, 1.0, 1.0, 1.0, 1.0, 1.0, 1.0, 1.0, 1.0, 1.0, 1.0, 1.0, 1.0, 1.0, 1.0, 1.0, 1.0, 1.0, 1.0, 1.0, 1.0, 1.0, 1.0, 1.0, 1.0, 1.0, 1.0, 1.0, 1.0, 1.0, 1.0, 1.0, 1.0, 1.0, 1.0, 1.0, 1.0, 1.0, 1.0, 1.0, 1.0, 1.0, 1.0, 1.0, 1.0, 1.0, 1.0, 1.0, 1.0, 1.0, 1.0, 1.0, 1.0, 1.0, 1.0, 1.0, 1.0, 1.0, 1.0, 1.0, 1.0, 1.0, 1.0, 1.0, 1.0, 1.0, 1.0, 1.0, 1.0, 1.0, 1.0, 1.0, 1.0, 1.0, 1.0, 1.0, 1.0, 1.0, 1.0, 1.0, 1.0, 1.0, 1.0, 1.0, 1.0, 1.0, 1.0, 1.0, 1.0, 1.0, 1.0, 1.0, 1.0, 1.0, 1.0, 1.0, 1.0, 1.0, 1.0, 1.0, 1.0, 1.0, 1.0, 1.0, 1.0, 1.0, 1.0, 1.0, 1.0, 1.0, 1.0, 1.0, 1.0, 1.0, 1.0, 1.0, 1.0, 1.0, 1.0, 1.0, 1.0, 1.0, 1.0, 1.0, 1.0, 1.0, 1.0, 1.0, 1.0, 1.0, 1.0, 1.0, 1.0, 1.0, 1.0, 1.0, 1.0, 1.0, 1.0, 1.0, 1.0, 1.0, 1.0, 1.0, 1.0, 1.0, 1.0, 1.0, 1.0, 1.0, 1.0, 1.0, 1.0, 1.0, 1.0, 1.0, 1.0, 1.0, 1.0, 1.0, 1.0, 1.0, 1.0, 1.0, 1.0, 1.0, 1.0, 1.0, 1.0, 1.0, 1.0, 1.0, 1.0, 1.0, 1.0, 1.0, 1.0, 1.0, 1.0, 1.0, 1.0, 1.0, 1.0, 1.0, 1.0, 1.0, 1.0, 1.0, 1.0, 1.0, 1.0, 1.0, 1.0, 1.0, 1.0, 1.0, 1.0, 1.0, 1.0, 1.0, 1.0, 1.0, 1.0, 1.0, 1.0, 1.0, 1.0, 1.0, 1.0, 1.0, 1.0, 1.0, 1.0, 1.0, 1.0, 1.0, 1.0, 1.0, 1.0, 1.0, 1.0, 1.0, 1.0, 1.0, 1.0, 1.0, 1.0, 1.0, 1.0, 1.0, 1.0, 1.0, 1.0, 1.0, 1.0, 1.0, 1.0, 1.0, 1.0, 1.0, 1.0, 1.0, 1.0, 1.0, 1.0, 1.0, 1.0, 1.0, 1.0, 1.0, 1.0, 1.0, 1.0, 1.0, 1.0, 1.0, 1.0, 1.0, 1.0, 1.0, 1.0, 1.0, 1.0, 1.0, 1.0, 1.0, 1.0, 1.0, 1.0, 1.0, 1.0, 1.0, 1.0, 1.0, 1.0, 1.0, 1.0, 1.0, 1.0, 1.0, 1.0, 1.0, 1.0, 1.0, 1.0, 1.0, 1.0, 1.0, 1.0, 1.0, 1.0, 1.0, 1.0, 1.0, 1.0, 1.0, 1.0, 1.0, 1.0, 1.0, 1.0, 1.0, 1.0, 1.0, 1.0, 1.0, 1.0, 1.0, 1.0, 1.0, 1.0, 1.0, 1.0, 1.0, 1.0, 1.0, 1.0, 1.0, 1.0, 1.0, 1.0, 1.0, 1.0, 1.0, 1.0, 1.0, 1.0, 1.0, 1.0, 1.0, 1.0, 1.0, 1.0, 1.0, 1.0, 1.0, 1.0, 1.0, 1.0, 1.0, 1.0, 1.0, 1.0, 1.0, 1.0, 1.0, 1.0, 1.0, 1.0, 1.0, 1.0, 1.0, 1.0, 1.0, 1.0, 1.0, 1.0, 1.0, 1.0, 1.0, 1.0, 1.0, 1.0, 1.0, 1.0, 1.0, 1.0, 1.0, 1.0, 1.0, 1.0, 1.0, 1.0, 1.0, 1.0, 1.0, 1.0, 1.0, 1.0, 1.0, 1.0, 1.0, 1.0, 1.0, 1.0, 1.0, 1.0, 1.0, 1.0, 1.0, 1.0, 1.0, 1.0, 1.0, 1.0, 1.0, 1.0, 1.0, 1.0, 1.0, 1.0, 1.0, 1.0, 1.0, 1.0, 1.0, 1.0, 1.0, 1.0, 1.0, 1.0, 1.0, 1.0, 1.0, 1.0, 1.0, 1.0, 1.0, 1.0, 1.0, 1.0, 1.0, 1.0, 1.0, 1.0, 1.0, 1.0, 1.0, 1.0, 1.0, 1.0, 1.0, 1.0, 1.0, 1.0, 1.0, 1.0, 1.0, 1.0, 1.0, 1.0, 1.0, 1.0, 1.0, 1.0, 1.0, 1.0, 1.0, 1.0, 1.0, 1.0, 1.0, 1.0, 1.0, 1.0, 1.0, 1.0, 1.0, 1.0, 1.0, 1.0, 1.0, 1.0, 1.0, 1.0, 1.0, 1.0, 1.0, 1.0, 1.0, 1.0, 1.0, 1.0, 1.0, 1.0, 1.0, 1.0, 1.0, 1.0, 1.0, 1.0, 1.0, 1.0, 1.0, 1.0, 1.0, 1.0, 1.0, 1.0, 1.0, 1.0, 1.0, 1.0, 1.0, 1.0, 1.0, 1.0, 1.0, 1.0, 1.0, 1.0, 1.0, 1.0, 1.0, 1.0, 1.0, 1.0, 1.0, 1.0, 1.0, 1.0, 1.0, 1.0, 1.0, 1.0, 1.0, 1.0, 1.0, 1.0, 1.0, 1.0, 1.0, 1.0, 1.0, 1.0, 1.0, 1.0, 1.0, 1.0, 1.0, 1.0, 1.0, 1.0, 1.0, 1.0, 1.0, 1.0, 1.0, 1.0, 1.0, 1.0, 1.0, 1.0, 1.0, 1.0, 1.0, 1.0, 1.0, 1.0, 1.0, 1.0, 1.0, 1.0, 1.0, 1.0, 1.0, 1.0, 1.0, 1.0, 1.0, 1.0, 1.0, 1.0, 1.0, 1.0, 1.0, 1.0, 1.0, 1.0, 1.0, 1.0, 1.0, 1.0, 1.0, 1.0, 1.0, 1.0, 1.0, 1.0, 1.0, 1.0, 1.0, 1.0, 1.0, 1.0, 1.0, 1.0, 1.0, 1.0, 1.0, 1.0, 1.0, 1.0, 1.0, 1.0, 1.0, 1.0, 1.0, 1.0, 1.0, 1.0, 1.0, 1.0, 1.0, 1.0, 1.0, 1.0, 1.0, 1.0, 1.0, 1.0, 1.0, 1.0, 1.0, 1.0, 1.0, 1.0, 1.0, 1.0, 1.0, 1.0, 1.0, 1.0, 1.0, 1.0, 1.0, 1.0, 1.0, 1.0, 1.0, 1.0, 1.0, 1.0, 1.0, 1.0, 1.0, 1.0, 1.0, 1.0, 1.0, 1.0, 1.0, 1.0, 1.0, 1.0, 1.0, 1.0, 1.0, 1.0, 1.0, 1.0, 1.0, 1.0, 1.0, 1.0, 1.0, 1.0, 1.0, 1.0, 1.0, 1.0, 1.0, 1.0, 1.0, 1.0, 1.0, 1.0, 1.0, 1.0, 1.0, 1.0, 1.0, 1.0, 1.0, 1.0, 1.0, 1.0, 1.0, 1.0, 1.0, 1.0, 1.0, 1.0, 1.0, 1.0, 1.0, 1.0, 1.0, 1.0, 1.0, 1.0, 1.0, 1.0, 1.0, 1.0, 1.0, 1.0, 1.0, 1.0, 1.0, 1.0, 1.0, 1.0, 1.0, 1.0, 1.0, 1.0, 1.0, 1.0, 1.0, 1.0, 1.0, 1.0, 1.0, 1.0, 1.0, 1.0, 1.0, 1.0, 1.0, 1.0, 1.0, 1.0, 1.0, 1.0, 1.0, 1.0, 1.0, 1.0, 1.0, 1.0, 1.0, 1.0, 1.0, 1.0, 1.0, 1.0, 1.0, 1.0, 1.0, 1.0, 1.0, 1.0, 1.0, 1.0, 1.0, 1.0, 1.0, 1.0, 1.0, 1.0, 1.0, 1.0, 1.0, 1.0, 1.0, 1.0, 1.0, 1.0, 1.0, 1.0, 1.0, 1.0, 1.0, 1.0, 1.0, 1.0, 1.0, 1.0, 1.0, 1.0, 1.0, 1.0, 1.0, 1.0, 1.0, 1.0, 1.0, 1.0, 1.0, 1.0, 1.0, 1.0, 1.0, 1.0, 1.0, 1.0, 1.0, 1.0, 1.0, 1.0, 1.0, 1.0, 1.0, 1.0, 1.0, 1.0, 1.0, 1.0, 1.0, 1.0, 1.0, 1.0, 1.0, 1.0, 1.0, 1.0, 1.0, 1.0, 1.0, 1.0, 1.0, 1.0, 1.0, 1.0, 1.0, 1.0, 1.0, 1.0, 1.0, 1.0, 1.0, 1.0, 1.0, 1.0, 1.0, 1.0, 1.0, 1.0, 1.0, 1.0, 1.0, 1.0, 1.0, 1.0, 1.0, 1.0, 1.0, 1.0, 1.0, 1.0, 1.0, 1.0, 1.0, 1.0, 1.0, 1.0, 1.0, 1.0, 1.0, 1.0, 1.0, 1.0, 1.0, 1.0, 1.0, 1.0, 1.0, 1.0, 1.0, 1.0, 1.0, 1.0, 1.0, 1.0, 1.0, 1.0, 1.0, 1.0, 1.0, 1.0, 1.0, 1.0, 1.0, 1.0, 1.0, 1.0, 1.0, 1.0, 1.0, 1.0, 1.0, 1.0, 1.0, 1.0, 1.0, 1.0, 1.0, 1.0, 1.0, 1.0, 1.0, 1.0, 1.0, 1.0, 1.0, 1.0, 1.0, 1.0, 1.0, 1.0, 1.0, 1.0, 1.0, 1.0, 1.0, 1.0, 1.0, 1.0, 1.0, 1.0, 1.0, 1.0, 1.0, 1.0, 1.0, 1.0, 1.0, 1.0, 1.0, 1.0, 1.0, 1.0, 1.0, 1.0, 1.0, 1.0, 1.0, 1.0, 1.0, 1.0, 1.0, 1.0, 1.0, 1.0, 1.0, 1.0, 1.0, 1.0, 1.0, 1.0, 1.0, 1.0, 1.0, 1.0, 1.0, 1.0, 1.0, 1.0, 1.0, 1.0, 1.0, 1.0, 1.0, 1.0, 1.0, 1.0, 1.0, 1.0, 1.0, 1.0, 1.0, 1.0, 1.0, 1.0, 1.0, 1.0, 1.0, 1.0, 1.0, 1.0, 1.0, 1.0, 1.0, 1.0, 1.0, 1.0, 1.0, 1.0, 1.0, 1.0, 1.0, 1.0, 1.0, 1.0, 1.0, 1.0, 1.0, 1.0, 1.0, 1.0, 1.0, 1.0, 1.0, 1.0, 1.0, 1.0, 1.0, 1.0, 1.0, 1.0, 1.0, 1.0, 1.0, 1.0, 1.0, 1.0, 1.0, 1.0, 1.0, 1.0, 1.0, 1.0, 1.0, 1.0, 1.0, 1.0, 1.0, 1.0, 1.0, 1.0, 1.0, 1.0, 1.0, 1.0, 1.0, 1.0, 1.0, 1.0, 1.0, 1.0, 1.0, 1.0, 1.0, 1.0, 1.0, 1.0, 1.0, 1.0, 1.0, 1.0, 1.0, 1.0, 1.0, 1.0, 1.0, 1.0, 1.0, 1.0, 1.0, 1.0, 1.0, 1.0, 1.0, 1.0, 1.0, 1.0, 1.0, 1.0, 1.0, 1.0, 1.0, 1.0, 1.0, 1.0, 1.0, 1.0, 1.0, 1.0, 1.0, 1.0, 1.0, 1.0, 1.0, 1.0, 1.0, 1.0, 1.0, 1.0, 1.0, 1.0, 1.0, 1.0, 1.0, 1.0, 1.0, 1.0, 1.0, 1.0, 1.0, 1.0, 1.0, 1.0, 1.0, 1.0, 1.0, 1.0, 1.0, 1.0, 1.0, 1.0, 1.0, 1.0, 1.0, 1.0, 1.0, 1.0, 1.0, 1.0, 1.0, 1.0, 1.0, 1.0, 1.0, 1.0, 1.0, 1.0, 1.0, 1.0, 1.0, 1.0, 1.0, 1.0, 1.0, 1.0, 1.0, 1.0, 1.0, 1.0, 1.0, 1.0, 1.0, 1.0, 1.0, 1.0, 1.0, 1.0, 1.0, 1.0, 1.0, 1.0, 1.0, 1.0, 1.0, 1.0, 1.0, 1.0, 1.0, 1.0, 1.0, 1.0, 1.0, 1.0, 1.0, 1.0, 1.0, 1.0, 1.0, 1.0, 1.0, 1.0, 1.0, 1.0, 1.0, 1.0, 1.0, 1.0, 1.0, 1.0, 1.0, 1.0, 1.0, 1.0, 1.0, 1.0, 1.0, 1.0, 1.0, 1.0, 1.0, 1.0, 1.0, 1.0, 1.0, 1.0, 1.0, 1.0, 1.0, 1.0, 1.0, 1.0, 1.0, 1.0, 1.0, 1.0, 1.0, 1.0, 1.0, 1.0, 1.0, 1.0, 1.0, 1.0, 1.0, 1.0, 1.0, 1.0, 1.0, 1.0, 1.0, 1.0, 1.0, 1.0, 1.0, 1.0, 1.0, 1.0, 1.0, 1.0, 1.0, 1.0, 1.0, 1.0, 1.0, 1.0, 1.0, 1.0, 1.0, 1.0, 1.0, 1.0, 1.0, 1.0, 1.0, 1.0, 1.0, 1.0, 1.0, 1.0, 1.0, 1.0, 1.0, 1.0, 1.0, 1.0, 1.0, 1.0, 1.0, 1.0, 1.0, 1.0, 1.0, 1.0, 1.0, 1.0, 1.0, 1.0, 1.0, 1.0, 1.0, 1.0, 1.0, 1.0, 1.0, 1.0, 1.0, 1.0, 1.0, 1.0, 1.0, 1.0, 1.0, 1.0, 1.0, 1.0, 1.0, 1.0, 1.0, 1.0, 1.0, 1.0, 1.0, 1.0, 1.0, 1.0, 1.0, 1.0, 1.0, 1.0, 1.0, 1.0, 1.0, 1.0, 1.0, 1.0, 1.0, 1.0, 1.0, 1.0, 1.0, 1.0, 1.0, 1.0, 1.0, 1.0, 1.0, 1.0, 1.0, 1.0, 1.0, 1.0, 1.0, 1.0, 1.0, 1.0, 1.0, 1.0, 1.0, 1.0, 1.0, 1.0, 1.0, 1.0, 1.0, 1.0, 1.0, 1.0, 1.0, 1.0, 1.0, 1.0, 1.0, 1.0, 1.0, 1.0, 1.0, 1.0, 1.0, 1.0, 1.0, 1.0, 1.0, 1.0, 1.0, 1.0, 1.0, 1.0, 1.0, 1.0, 1.0, 1.0, 1.0, 1.0, 1.0, 1.0, 1.0, 1.0, 1.0, 1.0, 1.0, 1.0, 1.0, 1.0, 1.0, 1.0, 1.0, 1.0, 1.0, 1.0, 1.0, 1.0, 1.0, 1.0, 1.0, 1.0, 1.0, 1.0, 1.0, 1.0, 1.0, 1.0, 1.0, 1.0, 1.0, 1.0, 1.0, 1.0, 1.0, 1.0, 1.0, 1.0, 1.0, 1.0, 1.0, 1.0, 1.0, 1.0, 1.0, 1.0, 1.0, 1.0, 1.0, 1.0, 1.0, 1.0, 1.0, 1.0, 1.0, 1.0, 1.0, 1.0, 1.0, 1.0, 1.0, 1.0, 1.0, 1.0, 1.0, 1.0, 1.0, 1.0, 1.0, 1.0, 1.0, 1.0, 1.0, 1.0, 1.0, 1.0, 1.0, 1.0, 1.0, 1.0, 1.0, 1.0, 1.0, 1.0, 1.0, 1.0, 1.0, 1.0, 1.0, 1.0, 1.0, 1.0, 1.0, 1.0, 1.0, 1.0, 1.0, 1.0, 1.0, 1.0, 1.0, 1.0, 1.0, 1.0, 1.0, 1.0, 1.0, 1.0, 1.0, 1.0, 1.0, 1.0, 1.0, 1.0, 1.0, 1.0, 1.0, 1.0, 1.0, 1.0, 1.0, 1.0, 1.0, 1.0, 1.0, 1.0, 1.0, 1.0, 1.0, 1.0, 1.0, 1.0, 1.0, 1.0, 1.0, 1.0, 1.0, 1.0, 1.0, 1.0, 1.0, 1.0, 1.0, 1.0, 1.0, 1.0, 1.0, 1.0, 1.0, 1.0, 1.0, 1.0, 1.0, 1.0, 1.0, 1.0, 1.0, 1.0, 1.0, 1.0, 1.0, 1.0, 1.0, 1.0, 1.0, 1.0, 1.0, 1.0, 1.0, 1.0, 1.0, 1.0, 1.0, 1.0, 1.0, 1.0, 1.0, 1.0, 1.0, 1.0, 1.0, 1.0, 1.0, 1.0, 1.0, 1.0, 1.0, 1.0, 1.0, 1.0, 1.0, 1.0, 1.0, 1.0, 1.0, 1.0, 1.0, 1.0, 1.0, 1.0, 1.0, 1.0, 1.0, 1.0, 1.0, 1.0, 1.0, 1.0, 1.0, 1.0, 1.0, 1.0, 1.0, 1.0, 1.0, 1.0, 1.0, 1.0, 1.0, 1.0, 1.0, 1.0, 1.0, 1.0, 1.0, 1.0])
me_cube.materials.append(mat_basepalette)
me_cube.materials.append(mat_face)
me_cube.materials.append(None)
me_cube.update()
arm_armature_001 = bpy.data.armatures.new('Armature.001')  # bones are not reproduced

# ---- objects
ob_palmy = bpy.data.objects.new('Palmy', me_cube)
ob_armature = bpy.data.objects.new('Armature', arm_armature_001)

# ---- transforms, parenting, visibility, modifiers, constraints
ob_palmy.parent = ob_armature
ob_palmy.location = (0.0, 0.0, 0.0)
_vg = ob_palmy.vertex_groups.new(name='Root')
_vg = ob_palmy.vertex_groups.new(name='UpperLeg.L')
for _i, _w in zip([3, 7, 10, 11, 12, 16, 25, 26, 27, 28, 29, 30, 31, 32, 33, 34, 35, 36, 37, 38, 39, 40, 41, 42, 43, 44, 50, 51, 52, 53, 56, 57], [0.1313, 0.114, 0.07403, 0.02968, 0.05497, 0.0038, 0.2073, 0.7577, 0.408, 0.6144, 0.145, 0.8209, 0.1522, 0.6719, 0.357, 0.6251, 0.584, 0.4104, 0.6041, 0.2835, 0.6692, 0.3106, 0.3809, 0.1818, 0.1911, 0.2468, 0.2697, 0.2653, 0.4492, 0.4585, 0.2653, 0.451]): _vg.add([_i], _w, 'REPLACE')
_vg = ob_palmy.vertex_groups.new(name='LowerLeg.L')
for _i, _w in zip([25, 26, 27, 28, 29, 31, 33, 34, 35, 36, 41, 43, 44, 52], [0.3908, 0.1227, 0.2776, 0.09438, 0.03108, 0.01382, 0.3893, 0.211, 0.1783, 0.3366, 0.3199, 0.001455, 0.4039, 0.02938]): _vg.add([_i], _w, 'REPLACE')
_vg = ob_palmy.vertex_groups.new(name='UpperLeg.R')
for _i, _w in zip([0, 1, 2, 3, 4, 5, 6, 7, 8, 9, 10, 11, 12, 13, 14, 15, 16, 17, 18, 19, 28, 32, 35, 36, 37, 50, 51, 52, 53, 56, 57], [0.2086, 0.7803, 0.4058, 0.5988, 0.1459, 0.8766, 0.1523, 0.6277, 0.3626, 0.6378, 0.5752, 0.4064, 0.5837, 0.2776, 0.695, 0.3189, 0.3784, 0.1802, 0.1942, 0.2495, 0.1131, 0.1008, 0.06431, 0.01989, 0.04719, 0.4477, 0.4193, 0.2394, 0.2611, 0.4197, 0.267]): _vg.add([_i], _w, 'REPLACE')
_vg = ob_palmy.vertex_groups.new(name='LowerLeg.R')
for _i, _w in zip([0, 1, 2, 3, 4, 6, 8, 9, 10, 11, 16, 19, 50, 51, 56, 57], [0.3902, 0.1127, 0.2769, 0.09179, 0.02911, 0.01612, 0.3872, 0.2055, 0.1766, 0.335, 0.3189, 0.4029, 0.0146, 0.03116, 0.03097, 0.0004578]): _vg.add([_i], _w, 'REPLACE')
_vg = ob_palmy.vertex_groups.new(name='IKLegPole.L')
_vg = ob_palmy.vertex_groups.new(name='IKLegPole.R')
_vg = ob_palmy.vertex_groups.new(name='Spine')
for _i, _w in zip([1, 3, 7, 10, 11, 12, 20, 21, 22, 23, 24, 28, 32, 35, 36, 37, 45, 46, 47, 48, 49, 50, 51, 52, 53, 54, 55, 56, 57, 58, 59, 60, 61, 62, 63, 64, 65, 66, 67, 68, 69, 70, 71, 72, 73, 74, 75, 76, 77, 78, 79, 80, 81, 82, 83, 84, 85, 86, 87, 88, 89, 90, 91, 92, 93, 94, 95, 96, 97, 98, 99, 100, 101, 102, 103, 104, 105, 106, 107, 108, 109, 110, 111, 112, 113, 114, 115, 116, 117, 118, 119, 120, 121, 122, 123, 124, 125, 126, 127, 128, 129, 130, 131, 132, 133, 134, 135, 136, 137, 138, 139, 140, 141, 142, 143, 144, 145, 146, 147, 148, 149, 150, 151, 152, 153, 154, 155, 156, 157, 158, 159, 160, 161, 162, 163, 164, 165, 166, 167, 168, 169, 170, 171, 172, 173, 174, 175, 176, 177, 178, 179, 180, 181, 182, 183, 184, 185, 186, 187, 188, 189, 190, 191, 192, 193, 194, 195, 196, 197, 198, 199, 200, 201, 202, 203, 204, 205, 206, 207, 208, 209, 210, 211, 212, 213, 214, 215, 216, 217, 218, 219, 220, 221, 222, 223, 224, 225, 226, 227, 228, 229, 230, 231, 232, 233, 234, 235, 236, 237, 238, 239, 240, 241, 242, 243, 244, 245, 246, 247, 248, 249, 250, 251, 252, 253, 254, 255, 256, 257, 258, 259, 260, 261, 262, 263, 264, 265, 266, 267, 268, 269, 270, 271, 272, 273, 274, 275, 276, 277, 278, 279, 280, 281, 282, 283, 284, 285, 286, 287, 288, 289, 290, 291, 292, 293, 294, 295, 296, 297, 298, 299, 300, 301, 302, 303, 304, 305, 306, 307, 308, 309, 310, 311, 312, 313, 314, 315, 316, 317, 318, 319, 320, 321, 322, 323, 324, 325, 326, 327, 328, 329, 330, 331, 332, 333], [0.01471, 0.07993, 0.08329, 0.04261, 0.001269, 0.02979, 1.0, 1.0, 1.0, 1.0, 1.0, 0.0882, 0.0511, 0.05003, 0.004345, 0.00022, 1.0, 1.0, 1.0, 1.0, 1.0, 0.1522, 0.1963, 0.1846, 0.1302, 1.0, 1.0, 0.1957, 0.1327, 1.0, 1.0, 1.0, 1.0, 1.0, 1.0, 1.0, 1.0, 1.0, 1.0, 1.0, 1.0, 1.0, 1.0, 1.0, 1.0, 1.0, 1.0, 1.0, 1.0, 1.0, 1.0, 1.0, 1.0, 1.0, 1.0, 1.0, 1.0, 1.0, 1.0, 1.0, 1.0, 1.0, 1.0, 1.0, 1.0, 1.0, 1.0, 1.0, 1.0, 1.0, 1.0, 1.0, 1.0, 1.0, 1.0, 1.0, 1.0, 1.0, 1.0, 1.0, 1.0, 1.0, 1.0, 1.0, 1.0, 1.0, 1.0, 1.0, 1.0, 1.0, 1.0, 1.0, 1.0, 1.0, 1.0, 1.0, 1.0, 1.0, 1.0, 1.0, 1.0, 1.0, 1.0, 1.0, 1.0, 1.0, 1.0, 1.0, 1.0, 1.0, 1.0, 1.0, 1.0, 1.0, 1.0, 1.0, 1.0, 1.0, 1.0, 1.0, 1.0, 1.0, 1.0, 1.0, 1.0, 1.0, 1.0, 1.0, 1.0, 1.0, 1.0, 1.0, 1.0, 1.0, 1.0, 1.0, 1.0, 1.0, 1.0, 1.0, 1.0, 1.0, 1.0, 1.0, 1.0, 1.0, 1.0, 1.0, 1.0, 1.0, 1.0, 1.0, 1.0, 1.0, 1.0, 1.0, 1.0, 1.0, 1.0, 1.0, 1.0, 1.0, 1.0, 1.0, 1.0, 1.0, 1.0, 1.0, 1.0, 1.0, 1.0, 1.0, 1.0, 1.0, 1.0, 1.0, 1.0, 1.0, 1.0, 1.0, 1.0, 1.0, 1.0, 1.0, 1.0, 1.0, 1.0, 1.0, 1.0, 1.0, 1.0, 1.0, 1.0, 1.0, 1.0, 1.0, 1.0, 1.0, 1.0, 1.0, 1.0, 1.0, 1.0, 1.0, 1.0, 1.0, 1.0, 1.0, 1.0, 1.0, 1.0, 1.0, 1.0, 1.0, 1.0, 1.0, 1.0, 1.0, 1.0, 1.0, 1.0, 1.0, 1.0, 1.0, 1.0, 1.0, 1.0, 1.0, 1.0, 1.0, 1.0, 1.0, 1.0, 1.0, 1.0, 1.0, 1.0, 1.0, 1.0, 1.0, 1.0, 1.0, 1.0, 1.0, 1.0, 1.0, 1.0, 1.0, 1.0, 1.0, 1.0, 1.0, 1.0, 1.0, 1.0, 1.0, 1.0, 1.0, 1.0, 1.0, 1.0, 1.0, 1.0, 1.0, 1.0, 1.0, 1.0, 1.0, 1.0, 1.0, 1.0, 1.0, 1.0, 1.0, 1.0, 1.0, 1.0, 1.0, 1.0, 1.0, 1.0, 1.0, 1.0, 1.0, 1.0, 1.0, 1.0, 1.0, 1.0, 1.0, 1.0, 1.0, 1.0, 1.0, 1.0, 1.0, 1.0, 1.0, 1.0, 1.0, 1.0, 1.0, 1.0, 1.0, 1.0]): _vg.add([_i], _w, 'REPLACE')
_vg = ob_palmy.vertex_groups.new(name='Foot.L')
for _i, _w in zip([25, 26, 27, 28, 29, 30, 31, 32, 33, 34, 35, 36, 37, 38, 39, 40, 41, 42, 43, 44, 50, 52, 53, 57], [0.3906, 0.0874, 0.2767, 0.06834, 0.8099, 0.1578, 0.7987, 0.1434, 0.2378, 0.1401, 0.111, 0.1841, 0.2973, 0.6599, 0.3058, 0.6609, 0.2523, 0.7754, 0.7789, 0.3371, 0.01298, 0.03332, 0.08266, 0.08074]): _vg.add([_i], _w, 'REPLACE')
_vg = ob_palmy.vertex_groups.new(name='Foot.R')
for _i, _w in zip([0, 1, 2, 3, 4, 5, 6, 7, 8, 9, 10, 11, 12, 13, 14, 15, 16, 17, 18, 19, 50, 51, 52, 56, 57], [0.391, 0.08419, 0.2771, 0.07396, 0.8126, 0.1476, 0.794, 0.1336, 0.237, 0.1383, 0.114, 0.1855, 0.2925, 0.6546, 0.3009, 0.6616, 0.253, 0.7702, 0.7812, 0.3371, 0.05085, 0.02654, 0.005655, 0.02684, 1.894e-05]): _vg.add([_i], _w, 'REPLACE')
_m = ob_palmy.modifiers.new('Armature', 'ARMATURE')
_m.object = ob_armature
ob_armature.location = (0.0, 0.0, 0.0)
ob_armature.show_in_front = True

# ---- collection membership
col_collection.objects.link(ob_palmy)
col_collection.objects.link(ob_armature)

# ---- scene / render settings (as saved in the file)
scene.frame_start = 1; scene.frame_end = 250; scene.frame_set(19)
scene.render.engine = 'BLENDER_EEVEE_NEXT'
scene.cycles.sampling_pattern = 'TABULATED_SOBOL'
scene.view_settings.view_transform = 'Filmic'
bpy.context.view_layer.update()

# ---- added for rendering (the .blend has no active camera and no usable light): camera, sun
cam_auto = bpy.data.cameras.new('AutoCamera')
cam_auto.lens = 50.0
cam_auto.sensor_width = 36.0
cam_auto.clip_end = 1000.0
ob_auto_camera = bpy.data.objects.new('AutoCamera', cam_auto)
scene.collection.objects.link(ob_auto_camera)
ob_auto_camera.location = (0.960731, -1.13801, 1.1127)
ob_auto_camera.rotation_euler = (1.09748, -7.21219e-08, 0.694738)
scene.camera = ob_auto_camera
light_auto_sun = bpy.data.lights.new('AutoSun', 'SUN')
light_auto_sun.energy = 3.0
light_auto_sun.angle = 0.0523599
ob_auto_sun = bpy.data.objects.new('AutoSun', light_auto_sun)
scene.collection.objects.link(ob_auto_sun)
ob_auto_sun.rotation_euler = (0.872665, 0.174533, 0.523599)
bpy.context.view_layer.update()
